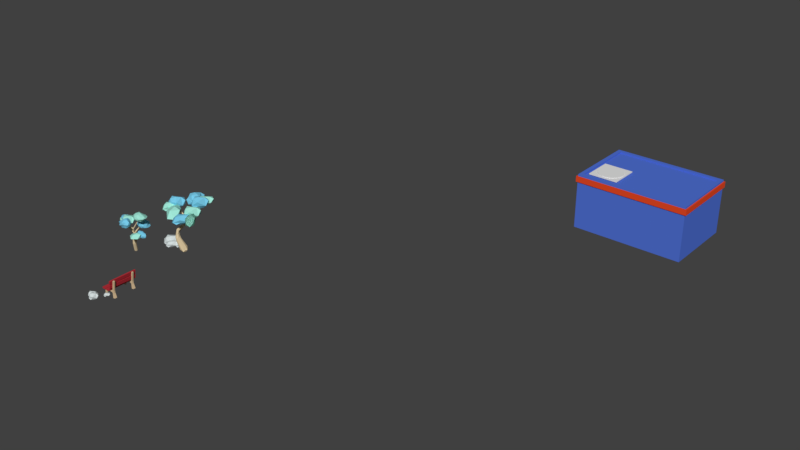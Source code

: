 # Source: Large_Rocks_copy.blend  (saved by Blender 2.79.0; exported with 4.5.12 LTS)
import bpy
from mathutils import Matrix  # noqa: F401  (used for matrix-valued properties, if any)

bpy.ops.wm.read_factory_settings(use_empty=True)
scene = bpy.context.scene
scene.name = 'Scene'

# ---- collections
col_collection_1 = bpy.data.collections.new('Collection 1'); scene.collection.children.link(col_collection_1)

# ---- materials (node trees are filled in below, after node groups)
mat_white_hosiptal = bpy.data.materials.new('White Hosiptal')
mat_white_hosiptal.alpha_threshold = 0.0
mat_white_hosiptal.use_transparent_shadow = False
mat_white_hosiptal.roughness = 0.5
mat_red_hospital = bpy.data.materials.new('Red Hospital')
mat_red_hospital.alpha_threshold = 0.0
mat_red_hospital.use_transparent_shadow = False
mat_red_hospital.diffuse_color = (0.8, 0.06707, 0.01782, 1.0)
mat_red_hospital.roughness = 0.5
mat_rocks = bpy.data.materials.new('Rocks')
mat_rocks.alpha_threshold = 0.0
mat_rocks.use_transparent_shadow = False
mat_rocks.diffuse_color = (0.6709, 0.7356, 0.7356, 1.0)
mat_rocks.specular_color = (0.1065, 0.1065, 0.1065)
mat_rocks.roughness = 0.5
mat_wood_of_bench = bpy.data.materials.new('Wood of Bench')
mat_wood_of_bench.alpha_threshold = 0.0
mat_wood_of_bench.use_transparent_shadow = False
mat_wood_of_bench.diffuse_color = (0.6982, 0.5182, 0.3106, 1.0)
mat_wood_of_bench.specular_color = (0.0, 0.0, 0.0)
mat_wood_of_bench.roughness = 0.5
mat_red_bench = bpy.data.materials.new('Red Bench')
mat_red_bench.alpha_threshold = 0.0
mat_red_bench.use_transparent_shadow = False
mat_red_bench.diffuse_color = (0.4575, 0.02922, 0.04076, 1.0)
mat_red_bench.roughness = 0.5
mat_light_blue = bpy.data.materials.new('Light Blue')
mat_light_blue.alpha_threshold = 0.0
mat_light_blue.use_transparent_shadow = False
mat_light_blue.diffuse_color = (0.3575, 0.8, 0.6779, 1.0)
mat_light_blue.specular_color = (0.09849, 0.09849, 0.09849)
mat_light_blue.roughness = 0.5
mat_light_blue.specular_intensity = 0.4906
mat_dark_blue = bpy.data.materials.new('Dark Blue')
mat_dark_blue.alpha_threshold = 0.0
mat_dark_blue.use_transparent_shadow = False
mat_dark_blue.diffuse_color = (0.1843, 0.5861, 0.8, 1.0)
mat_dark_blue.specular_color = (0.08713, 0.08713, 0.08713)
mat_dark_blue.roughness = 0.5
mat_material = bpy.data.materials.new('Material')
mat_material.alpha_threshold = 0.0
mat_material.use_transparent_shadow = False
mat_material.diffuse_color = (0.8, 0.6375, 0.3894, 1.0)
mat_material.specular_color = (0.2202, 0.2202, 0.2202)
mat_material.roughness = 0.5
mat_material.line_color = (0.0, 0.0, 0.0, 1.0)

# ---- material node trees
mat_white_hosiptal.use_nodes = True; mat_white_hosiptal.node_tree.nodes.clear()
_N = mat_white_hosiptal.node_tree.nodes; _L = mat_white_hosiptal.node_tree.links
n0 = _N.new('ShaderNodeOutputMaterial'); n0.name = 'Material Output'; n0.location = (300, 300)
n1 = _N.new('ShaderNodeBsdfDiffuse'); n1.name = 'Diffuse BSDF'; n1.location = (10, 300)
n1.inputs[0].default_value = (0.08076, 0.1661, 0.6619, 1.0)
_L.new(n1.outputs[0], n0.inputs[0])
n0.is_active_output = True

# ---- world
world_world = bpy.data.worlds.new('World'); scene.world = world_world
world_world.color = (0.05088, 0.05088, 0.05088)
world_world.use_sun_shadow = False
world_world.sun_shadow_jitter_overblur = 0.0
world_world.cycles.sampling_method = 'MANUAL'

# ---- meshes
me_plane_001 = bpy.data.meshes.new('Plane.001')
me_plane_001.from_pydata([(-1.07, -1.539, -2.074), (3.163, -1.539, -2.074), (-1.07, 2.761, -2.074), (3.163, 2.761, -2.074), (-1.07, 2.761, -2.212), (-1.07, -1.539, -2.212), (3.163, -1.539, -2.212), (3.163, 2.761, -2.212), (1.108, 0.5561, -2.005), (1.108, 0.5561, -2.142), (1.108, -1.279, -2.005), (1.108, -1.279, -2.142), (0.75, -1.244, -2.005), (0.75, -1.244, -2.142), (0.4058, -1.139, -2.005), (0.4058, -1.139, -2.142), (0.08855, -0.9697, -2.005), (0.08855, -0.9697, -2.142), (-0.1895, -0.7415, -2.005), (-0.1895, -0.7415, -2.142), (-0.4177, -0.4634, -2.005), (-0.4177, -0.4634, -2.142), (-0.5873, -0.1461, -2.005), (-0.5873, -0.1461, -2.142), (-0.6917, 0.1981, -2.005), (-0.6917, 0.1981, -2.142), (-0.727, 0.5561, -2.005), (-0.727, 0.5561, -2.142), (-0.6917, 0.9141, -2.005), (-0.6917, 0.9141, -2.142), (-0.5873, 1.258, -2.005), (-0.5873, 1.258, -2.142), (-0.4177, 1.576, -2.005), (-0.4177, 1.576, -2.142), (-0.1895, 1.854, -2.005), (-0.1895, 1.854, -2.142), (0.08855, 2.082, -2.005), (0.08855, 2.082, -2.142), (0.4058, 2.251, -2.005), (0.4058, 2.251, -2.142), (0.75, 2.356, -2.005), (0.75, 2.356, -2.142), (1.108, 2.391, -2.005), (1.108, 2.391, -2.142), (1.466, 2.356, -2.005), (1.466, 2.356, -2.142), (1.81, 2.251, -2.005), (1.81, 2.251, -2.142), (2.128, 2.082, -2.005), (2.128, 2.082, -2.142), (2.406, 1.854, -2.005), (2.406, 1.854, -2.142), (2.634, 1.576, -2.005), (2.634, 1.576, -2.142), (2.803, 1.258, -2.005), (2.803, 1.258, -2.142), (2.908, 0.9141, -2.005), (2.908, 0.9141, -2.142), (2.943, 0.5561, -2.005), (2.943, 0.5561, -2.142), (2.908, 0.1981, -2.005), (2.908, 0.1981, -2.142), (2.803, -0.1461, -2.005), (2.803, -0.1461, -2.142), (2.634, -0.4634, -2.005), (2.634, -0.4634, -2.142), (2.406, -0.7415, -2.005), (2.406, -0.7415, -2.142), (2.128, -0.9697, -2.005), (2.128, -0.9697, -2.142), (1.81, -1.139, -2.005), (1.81, -1.139, -2.142), (1.466, -1.244, -2.005), (1.466, -1.244, -2.142)], [], [(0, 2, 3, 1), (5, 6, 7, 4), (3, 2, 4, 7), (0, 1, 6, 5), (1, 3, 7, 6), (2, 0, 5, 4), (8, 10, 12), (9, 13, 11), (10, 11, 13, 12), (8, 12, 14), (9, 15, 13), (12, 13, 15, 14), (8, 14, 16), (9, 17, 15), (14, 15, 17, 16), (8, 16, 18), (9, 19, 17), (16, 17, 19, 18), (8, 18, 20), (9, 21, 19), (18, 19, 21, 20), (8, 20, 22), (9, 23, 21), (20, 21, 23, 22), (8, 22, 24), (9, 25, 23), (22, 23, 25, 24), (8, 24, 26), (9, 27, 25), (24, 25, 27, 26), (8, 26, 28), (9, 29, 27), (26, 27, 29, 28), (8, 28, 30), (9, 31, 29), (28, 29, 31, 30), (8, 30, 32), (9, 33, 31), (30, 31, 33, 32), (8, 32, 34), (9, 35, 33), (32, 33, 35, 34), (8, 34, 36), (9, 37, 35), (34, 35, 37, 36), (8, 36, 38), (9, 39, 37), (36, 37, 39, 38), (8, 38, 40), (9, 41, 39), (38, 39, 41, 40), (8, 40, 42), (9, 43, 41), (40, 41, 43, 42), (8, 42, 44), (9, 45, 43), (42, 43, 45, 44), (8, 44, 46), (9, 47, 45), (44, 45, 47, 46), (8, 46, 48), (9, 49, 47), (46, 47, 49, 48), (8, 48, 50), (9, 51, 49), (48, 49, 51, 50), (8, 50, 52), (9, 53, 51), (50, 51, 53, 52), (8, 52, 54), (9, 55, 53), (52, 53, 55, 54), (8, 54, 56), (9, 57, 55), (54, 55, 57, 56), (8, 56, 58), (9, 59, 57), (56, 57, 59, 58), (8, 58, 60), (9, 61, 59), (58, 59, 61, 60), (8, 60, 62), (9, 63, 61), (60, 61, 63, 62), (8, 62, 64), (9, 65, 63), (62, 63, 65, 64), (8, 64, 66), (9, 67, 65), (64, 65, 67, 66), (8, 66, 68), (9, 69, 67), (66, 67, 69, 68), (8, 68, 70), (9, 71, 69), (68, 69, 71, 70), (8, 70, 72), (9, 73, 71), (70, 71, 73, 72), (8, 72, 10), (9, 11, 73), (72, 73, 11, 10)])
me_plane_001.use_remesh_preserve_volume = False
me_plane_001.use_remesh_preserve_attributes = False
me_plane_001.use_mirror_vertex_groups = False
me_plane_001.update()
me_cube_014 = bpy.data.meshes.new('Cube.014')
me_cube_014.from_pydata([(12.0, 5.0, -1.0), (12.57, 5.573, 7.0), (12.0, 16.0, -1.0), (12.57, 15.43, 7.0), (28.0, 5.0, -1.0), (27.43, 5.573, 7.0), (28.0, 16.0, -1.0), (27.43, 15.43, 7.0), (12.0, 12.33, -1.0), (12.0, 8.667, -1.0), (12.57, 8.667, 7.0), (12.57, 12.33, 7.0), (28.0, 8.667, -1.0), (28.0, 12.33, -1.0), (27.43, 12.33, 7.0), (27.43, 8.667, 7.0), (12.0, 5.0, 6.2), (12.0, 16.0, 6.2), (28.0, 16.0, 6.2), (28.0, 5.0, 6.2), (28.0, 12.33, 6.2), (28.0, 8.667, 6.2), (12.0, 8.667, 6.2), (12.0, 12.33, 6.2), (12.0, 16.0, 2.24), (28.0, 16.0, 2.24), (28.0, 5.0, 2.24), (28.0, 12.33, 2.24), (28.0, 8.667, 2.24), (12.0, 8.667, 2.24), (12.0, 12.33, 2.24), (12.0, 5.0, 2.24), (14.0, 8.667, 6.2), (14.0, 12.33, 6.2), (14.0, 8.667, 2.24), (14.0, 12.33, 2.24), (11.79, 4.855, 6.734), (11.79, 16.14, 6.734), (28.21, 4.855, 6.734), (28.21, 16.14, 6.734), (11.79, 8.618, 6.734), (11.79, 12.38, 6.734), (28.21, 12.38, 6.734), (28.21, 8.618, 6.734), (11.79, 4.855, 5.913), (11.79, 16.14, 5.913), (28.21, 16.14, 5.913), (28.21, 4.855, 5.913), (28.21, 12.38, 5.913), (28.21, 8.618, 5.913), (11.79, 8.618, 5.913), (11.79, 12.38, 5.913), (9.913, 8.667, 2.804), (9.913, 12.33, 2.804), (14.0, 8.667, 2.804), (14.0, 12.33, 2.804), (9.913, 8.667, 2.277), (9.913, 12.33, 2.277), (14.0, 8.667, 2.277), (14.0, 12.33, 2.277), (12.0, 12.33, 7.0), (12.0, 16.0, 7.0), (28.0, 16.0, 7.0), (28.0, 8.667, 7.0), (28.0, 5.0, 7.0), (12.0, 5.0, 7.0), (12.0, 8.667, 7.0), (28.0, 12.33, 7.0), (12.57, 12.33, 6.773), (27.43, 12.33, 6.773), (12.57, 8.667, 6.773), (27.43, 8.667, 6.773), (12.57, 15.43, 6.773), (27.43, 15.43, 6.773), (27.43, 5.573, 6.773), (12.57, 5.573, 6.773), (15.73, 7.99, 8.741)], [], [(23, 60, 61, 17), (17, 61, 62, 18), (21, 63, 64, 19), (19, 64, 65, 16), (9, 12, 4, 0), (3, 11, 68, 72), (5, 15, 71, 74), (10, 1, 75, 70), (2, 6, 13, 8), (8, 13, 12, 9), (18, 62, 67, 20), (20, 67, 63, 21), (16, 65, 66, 22), (22, 66, 60, 23), (29, 22, 32, 34), (31, 16, 22, 29), (27, 20, 21, 28), (25, 18, 20, 27), (26, 19, 16, 31), (28, 21, 19, 26), (24, 17, 18, 25), (30, 23, 17, 24), (8, 30, 24, 2), (2, 24, 25, 6), (12, 28, 26, 4), (4, 26, 31, 0), (6, 25, 27, 13), (13, 27, 28, 12), (0, 31, 29, 9), (9, 29, 30, 8), (34, 32, 33, 35), (22, 23, 33, 32), (23, 30, 35, 33), (30, 29, 34, 35), (51, 41, 37, 45), (45, 37, 39, 46), (49, 43, 38, 47), (47, 38, 36, 44), (43, 40, 36, 38), (39, 37, 41, 42), (42, 41, 40, 43), (46, 39, 42, 48), (48, 42, 43, 49), (44, 36, 40, 50), (50, 40, 41, 51), (53, 55, 54, 52), (57, 56, 58, 59), (55, 53, 57, 59), (54, 55, 59, 58), (52, 54, 58, 56), (53, 52, 56, 57), (11, 3, 61, 60), (3, 7, 62, 61), (15, 5, 64, 63), (5, 1, 65, 64), (1, 10, 66, 65), (10, 11, 60, 66), (7, 14, 67, 62), (14, 15, 63, 67), (71, 70, 75, 74), (73, 72, 68, 69), (69, 68, 70, 71), (15, 14, 69, 71), (11, 10, 70, 68), (1, 5, 74, 75), (7, 3, 72, 73), (14, 7, 73, 69)])
me_cube_014.polygons.foreach_set('material_index', [0, 0, 0, 0, 0, 0, 0, 0, 0, 0, 0, 0, 0, 0, 0, 0, 0, 0, 0, 0, 0, 0, 0, 0, 0, 0, 0, 0, 0, 0, 0, 0, 0, 0, 1, 1, 1, 1, 1, 1, 1, 1, 1, 1, 1, 1, 0, 1, 0, 1, 1, 0, 0, 0, 0, 0, 0, 0, 0, 0, 0, 0, 0, 0, 0, 0, 0])
me_cube_014.materials.append(mat_white_hosiptal)
me_cube_014.materials.append(mat_red_hospital)
me_cube_014.use_remesh_preserve_volume = False
me_cube_014.use_remesh_preserve_attributes = False
me_cube_014.use_mirror_vertex_groups = False
me_cube_014.update()
me_icosphere_025 = bpy.data.meshes.new('Icosphere.025')
me_icosphere_025.from_pydata([(0.7236, -0.5257, -0.4472), (-0.2715, 0.8376, -0.4153), (0.7468, 0.536, -0.3701), (0.4354, 0.8905, 0.2778), (0.8949, -0.0006702, 0.4493), (-0.08707, -0.2737, -0.9945), (0.4253, -0.309, -0.8507), (-0.00668, -0.8635, -0.5672), (0.4234, 0.308, -0.8477), (-0.5257, 0.0, -0.8507), (-0.1625, 0.5, -0.8507), (-0.6882, 0.5, -0.5257), (0.2602, 0.8004, -0.5202), (0.7096, -0.2209, -0.2323), (0.5354, -0.7606, -0.003871), (-0.664, -0.5393, -0.457), (-0.5376, -0.7527, -0.01064), (-0.7987, 0.1668, 0.1303), (0.7186, -0.4011, 0.5342), (-0.4041, -0.5848, 0.3107), (-0.5604, 0.781, 0.098), (0.1625, -0.5, 0.8507), (0.2324, 0.06313, 1.026), (-0.4198, -0.3068, 0.8498), (0.2001, 0.5598, 0.7329)], [], [(0, 6, 13), (5, 9, 10), (5, 10, 8), (1, 11, 20), (2, 12, 3), (0, 13, 14), (7, 14, 16), (14, 18, 21), (3, 20, 24), (4, 24, 22), (24, 23, 22), (24, 20, 23), (20, 17, 23), (17, 19, 23), (23, 21, 22), (23, 19, 21), (19, 14, 21), (21, 18, 22), (18, 4, 22), (2, 24, 4), (2, 3, 24), (1, 20, 3), (15, 19, 17), (16, 14, 19), (14, 13, 18), (13, 4, 18), (3, 12, 1), (20, 11, 17), (11, 15, 17), (15, 16, 19), (15, 7, 16), (7, 0, 14), (13, 2, 4), (8, 12, 2), (8, 10, 12), (10, 1, 12), (10, 11, 1), (10, 9, 11), (9, 15, 11), (9, 5, 15), (5, 7, 15), (13, 8, 2), (13, 6, 8), (6, 5, 8), (5, 6, 7), (6, 0, 7)])
me_icosphere_025.materials.append(mat_rocks)
me_icosphere_025.use_remesh_preserve_volume = False
me_icosphere_025.use_remesh_preserve_attributes = False
me_icosphere_025.use_mirror_vertex_groups = False
me_icosphere_025.update()
me_icosphere_024 = bpy.data.meshes.new('Icosphere.024')
me_icosphere_024.from_pydata([(0.7236, -0.5257, -0.4472), (-0.2715, 0.8376, -0.4153), (0.7468, 0.536, -0.3701), (0.4354, 0.8905, 0.2778), (0.8949, -0.0006702, 0.4493), (-0.08707, -0.2737, -0.9945), (0.4253, -0.309, -0.8507), (-0.00668, -0.8635, -0.5672), (0.4234, 0.308, -0.8477), (-0.5257, 0.0, -0.8507), (-0.1625, 0.5, -0.8507), (-0.6882, 0.5, -0.5257), (0.2602, 0.8004, -0.5202), (0.7096, -0.2209, -0.2323), (0.5354, -0.7606, -0.003871), (-0.664, -0.5393, -0.457), (-0.5376, -0.7527, -0.01064), (-0.7987, 0.1668, 0.1303), (0.7186, -0.4011, 0.5342), (-0.4041, -0.5848, 0.3107), (-0.5604, 0.781, 0.098), (0.1625, -0.5, 0.8507), (0.2324, 0.06313, 1.026), (-0.4198, -0.3068, 0.8498), (0.2001, 0.5598, 0.7329)], [], [(0, 6, 13), (5, 9, 10), (5, 10, 8), (1, 11, 20), (2, 12, 3), (0, 13, 14), (7, 14, 16), (14, 18, 21), (3, 20, 24), (4, 24, 22), (24, 23, 22), (24, 20, 23), (20, 17, 23), (17, 19, 23), (23, 21, 22), (23, 19, 21), (19, 14, 21), (21, 18, 22), (18, 4, 22), (2, 24, 4), (2, 3, 24), (1, 20, 3), (15, 19, 17), (16, 14, 19), (14, 13, 18), (13, 4, 18), (3, 12, 1), (20, 11, 17), (11, 15, 17), (15, 16, 19), (15, 7, 16), (7, 0, 14), (13, 2, 4), (8, 12, 2), (8, 10, 12), (10, 1, 12), (10, 11, 1), (10, 9, 11), (9, 15, 11), (9, 5, 15), (5, 7, 15), (13, 8, 2), (13, 6, 8), (6, 5, 8), (5, 6, 7), (6, 0, 7)])
me_icosphere_024.materials.append(mat_rocks)
me_icosphere_024.use_remesh_preserve_volume = False
me_icosphere_024.use_remesh_preserve_attributes = False
me_icosphere_024.use_mirror_vertex_groups = False
me_icosphere_024.update()
me_icosphere_023 = bpy.data.meshes.new('Icosphere.023')
me_icosphere_023.from_pydata([(0.7236, -0.5257, -0.4472), (-0.2715, 0.8376, -0.4153), (0.7468, 0.536, -0.3701), (0.4354, 0.8905, 0.2778), (0.8949, -0.0006702, 0.4493), (-0.08707, -0.2737, -0.9945), (0.4253, -0.309, -0.8507), (-0.00668, -0.8635, -0.5672), (0.4234, 0.308, -0.8477), (-0.5257, 0.0, -0.8507), (-0.1625, 0.5, -0.8507), (-0.6882, 0.5, -0.5257), (0.2602, 0.8004, -0.5202), (0.7096, -0.2209, -0.2323), (0.5354, -0.7606, -0.003871), (-0.664, -0.5393, -0.457), (-0.5376, -0.7527, -0.01064), (-0.7987, 0.1668, 0.1303), (0.7186, -0.4011, 0.5342), (-0.4041, -0.5848, 0.3107), (-0.5604, 0.781, 0.098), (0.1625, -0.5, 0.8507), (0.2324, 0.06313, 1.026), (-0.4198, -0.3068, 0.8498), (0.2001, 0.5598, 0.7329)], [], [(0, 6, 13), (5, 9, 10), (5, 10, 8), (1, 11, 20), (2, 12, 3), (0, 13, 14), (7, 14, 16), (14, 18, 21), (3, 20, 24), (4, 24, 22), (24, 23, 22), (24, 20, 23), (20, 17, 23), (17, 19, 23), (23, 21, 22), (23, 19, 21), (19, 14, 21), (21, 18, 22), (18, 4, 22), (2, 24, 4), (2, 3, 24), (1, 20, 3), (15, 19, 17), (16, 14, 19), (14, 13, 18), (13, 4, 18), (3, 12, 1), (20, 11, 17), (11, 15, 17), (15, 16, 19), (15, 7, 16), (7, 0, 14), (13, 2, 4), (8, 12, 2), (8, 10, 12), (10, 1, 12), (10, 11, 1), (10, 9, 11), (9, 15, 11), (9, 5, 15), (5, 7, 15), (13, 8, 2), (13, 6, 8), (6, 5, 8), (5, 6, 7), (6, 0, 7)])
me_icosphere_023.materials.append(mat_rocks)
me_icosphere_023.use_remesh_preserve_volume = False
me_icosphere_023.use_remesh_preserve_attributes = False
me_icosphere_023.use_mirror_vertex_groups = False
me_icosphere_023.update()
me_cube_012 = bpy.data.meshes.new('Cube.012')
me_cube_012.from_pydata([(-1.341, -0.8952, -0.1014), (-1.341, -1.105, -0.1014), (-1.55, -1.105, -0.08217), (-1.55, -0.8952, -0.08217), (-1.295, -0.8952, 0.721), (-1.295, -1.105, 0.721), (-1.433, -1.105, 0.8789), (-1.433, -0.8952, 0.8789), (0.4807, -0.8952, 2.327), (0.4807, -1.105, 2.327), (0.2744, -1.105, 2.365), (0.2744, -0.8952, 2.365), (0.05814, -0.8299, -0.1204), (0.05814, -1.17, -0.1204), (0.3936, -1.17, -0.06314), (0.3936, -0.8299, -0.06314), (-1.276, -0.8952, 0.612), (-1.276, -1.105, 0.612), (-1.485, -1.105, 0.6312), (-1.485, -0.8952, 0.6312), (-1.292, -0.8952, 0.4337), (-1.292, -1.105, 0.4337), (-1.501, -1.105, 0.4529), (-1.501, -0.8952, 0.4529), (-1.309, -0.8952, 0.2553), (-1.309, -1.105, 0.2553), (-1.517, -1.105, 0.2745), (-1.517, -0.8952, 0.2745), (-1.325, -0.8952, 0.07697), (-1.325, -1.105, 0.07697), (-1.534, -1.105, 0.09618), (-1.534, -0.8952, 0.09618), (-0.1271, -0.8952, 0.6418), (-0.1271, -1.105, 0.6418), (-0.1181, -1.105, 0.8513), (-0.1181, -0.8952, 0.8513), (-0.334, -0.8952, 0.6507), (-0.334, -1.105, 0.6507), (-0.325, -1.105, 0.8602), (-0.325, -0.8952, 0.8602), (-0.5408, -0.8952, 0.6596), (-0.5408, -1.105, 0.6596), (-0.5318, -1.105, 0.8691), (-0.5318, -0.8952, 0.8691), (-0.7477, -0.8952, 0.6685), (-0.7477, -1.105, 0.6685), (-0.7387, -1.105, 0.878), (-0.7387, -0.8952, 0.878), (-0.9546, -0.8952, 0.6774), (-0.9546, -1.105, 0.6774), (-0.9455, -1.105, 0.8869), (-0.9455, -0.8952, 0.8869), (-1.161, -0.8952, 0.6863), (-1.161, -1.105, 0.6863), (-1.152, -1.105, 0.8958), (-1.152, -0.8952, 0.8958), (0.2241, -0.8952, 0.9198), (0.2241, -1.105, 0.9198), (0.01777, -1.105, 0.9574), (0.01777, -0.8952, 0.9574), (0.2607, -0.8952, 1.121), (0.2607, -1.105, 1.121), (0.05443, -1.105, 1.158), (0.05443, -0.8952, 1.158), (0.2974, -0.8952, 1.322), (0.2974, -1.105, 1.322), (0.0911, -1.105, 1.359), (0.0911, -0.8952, 1.359), (0.3341, -0.8952, 1.523), (0.3341, -1.105, 1.523), (0.1278, -1.105, 1.56), (0.1278, -0.8952, 1.56), (0.3707, -0.8952, 1.724), (0.3707, -1.105, 1.724), (0.1644, -1.105, 1.762), (0.1644, -0.8952, 1.762), (0.4074, -0.8952, 1.925), (0.4074, -1.105, 1.925), (0.2011, -1.105, 1.963), (0.2011, -0.8952, 1.963), (0.444, -0.8952, 2.126), (0.444, -1.105, 2.126), (0.2378, -1.105, 2.164), (0.2378, -0.8952, 2.164), (0.03294, -0.8512, 0.1537), (0.03294, -1.149, 0.1537), (0.3264, -1.149, 0.2038), (0.3264, -0.8512, 0.2038), (0.01402, -0.8671, 0.3595), (0.01402, -1.133, 0.3595), (0.2759, -1.133, 0.4043), (0.2759, -0.8671, 0.4043), (-0.00308, -0.8816, 0.5456), (-0.00308, -1.118, 0.5456), (0.2303, -1.118, 0.5855), (0.2303, -0.8816, 0.5855)], [], [(16, 17, 21, 20), (7, 4, 16, 19), (6, 7, 19, 18), (5, 6, 18, 17), (58, 34, 93), (34, 33, 93), (92, 59, 95), (59, 56, 95), (93, 33, 32, 92), (56, 57, 94, 95), (4, 5, 17, 16), (15, 14, 13, 12), (57, 58, 94), (58, 93, 94), (32, 35, 92), (35, 59, 92), (11, 10, 9, 8), (0, 1, 2, 3), (35, 34, 59), (34, 58, 59), (17, 18, 22, 21), (18, 19, 23, 22), (19, 16, 20, 23), (20, 21, 25, 24), (21, 22, 26, 25), (22, 23, 27, 26), (23, 20, 24, 27), (24, 25, 29, 28), (25, 26, 30, 29), (26, 27, 31, 30), (27, 24, 28, 31), (28, 29, 1, 0), (29, 30, 2, 1), (30, 31, 3, 2), (31, 28, 0, 3), (32, 33, 37, 36), (33, 34, 38, 37), (34, 35, 39, 38), (35, 32, 36, 39), (36, 37, 41, 40), (37, 38, 42, 41), (38, 39, 43, 42), (39, 36, 40, 43), (40, 41, 45, 44), (41, 42, 46, 45), (42, 43, 47, 46), (43, 40, 44, 47), (44, 45, 49, 48), (45, 46, 50, 49), (46, 47, 51, 50), (47, 44, 48, 51), (48, 49, 53, 52), (49, 50, 54, 53), (50, 51, 55, 54), (51, 48, 52, 55), (52, 53, 5, 4), (53, 54, 6, 5), (54, 55, 7, 6), (55, 52, 4, 7), (60, 61, 57, 56), (61, 62, 58, 57), (62, 63, 59, 58), (63, 60, 56, 59), (64, 65, 61, 60), (65, 66, 62, 61), (66, 67, 63, 62), (67, 64, 60, 63), (68, 69, 65, 64), (69, 70, 66, 65), (70, 71, 67, 66), (71, 68, 64, 67), (72, 73, 69, 68), (73, 74, 70, 69), (74, 75, 71, 70), (75, 72, 68, 71), (76, 77, 73, 72), (77, 78, 74, 73), (78, 79, 75, 74), (79, 76, 72, 75), (80, 81, 77, 76), (81, 82, 78, 77), (82, 83, 79, 78), (83, 80, 76, 79), (8, 9, 81, 80), (9, 10, 82, 81), (10, 11, 83, 82), (11, 8, 80, 83), (12, 13, 85, 84), (13, 14, 86, 85), (14, 15, 87, 86), (15, 12, 84, 87), (84, 85, 89, 88), (85, 86, 90, 89), (86, 87, 91, 90), (87, 84, 88, 91), (88, 89, 93, 92), (89, 90, 94, 93), (90, 91, 95, 94), (91, 88, 92, 95)])
me_cube_012.materials.append(mat_wood_of_bench)
me_cube_012.use_remesh_preserve_volume = False
me_cube_012.use_remesh_preserve_attributes = False
me_cube_012.use_mirror_vertex_groups = False
me_cube_012.update()
me_cube_011 = bpy.data.meshes.new('Cube.011')
me_cube_011.from_pydata([(-1.341, -0.8952, -0.1014), (-1.341, -1.105, -0.1014), (-1.55, -1.105, -0.08217), (-1.55, -0.8952, -0.08217), (-1.295, -0.8952, 0.721), (-1.295, -1.105, 0.721), (-1.433, -1.105, 0.8789), (-1.433, -0.8952, 0.8789), (0.4807, -0.8952, 2.327), (0.4807, -1.105, 2.327), (0.2744, -1.105, 2.365), (0.2744, -0.8952, 2.365), (0.05814, -0.8299, -0.1204), (0.05814, -1.17, -0.1204), (0.3936, -1.17, -0.06314), (0.3936, -0.8299, -0.06314), (-1.276, -0.8952, 0.612), (-1.276, -1.105, 0.612), (-1.485, -1.105, 0.6312), (-1.485, -0.8952, 0.6312), (-1.292, -0.8952, 0.4337), (-1.292, -1.105, 0.4337), (-1.501, -1.105, 0.4529), (-1.501, -0.8952, 0.4529), (-1.309, -0.8952, 0.2553), (-1.309, -1.105, 0.2553), (-1.517, -1.105, 0.2745), (-1.517, -0.8952, 0.2745), (-1.325, -0.8952, 0.07697), (-1.325, -1.105, 0.07697), (-1.534, -1.105, 0.09618), (-1.534, -0.8952, 0.09618), (-0.1271, -0.8952, 0.6418), (-0.1271, -1.105, 0.6418), (-0.1181, -1.105, 0.8513), (-0.1181, -0.8952, 0.8513), (-0.334, -0.8952, 0.6507), (-0.334, -1.105, 0.6507), (-0.325, -1.105, 0.8602), (-0.325, -0.8952, 0.8602), (-0.5408, -0.8952, 0.6596), (-0.5408, -1.105, 0.6596), (-0.5318, -1.105, 0.8691), (-0.5318, -0.8952, 0.8691), (-0.7477, -0.8952, 0.6685), (-0.7477, -1.105, 0.6685), (-0.7387, -1.105, 0.878), (-0.7387, -0.8952, 0.878), (-0.9546, -0.8952, 0.6774), (-0.9546, -1.105, 0.6774), (-0.9455, -1.105, 0.8869), (-0.9455, -0.8952, 0.8869), (-1.161, -0.8952, 0.6863), (-1.161, -1.105, 0.6863), (-1.152, -1.105, 0.8958), (-1.152, -0.8952, 0.8958), (0.2241, -0.8952, 0.9198), (0.2241, -1.105, 0.9198), (0.01777, -1.105, 0.9574), (0.01777, -0.8952, 0.9574), (0.2607, -0.8952, 1.121), (0.2607, -1.105, 1.121), (0.05443, -1.105, 1.158), (0.05443, -0.8952, 1.158), (0.2974, -0.8952, 1.322), (0.2974, -1.105, 1.322), (0.0911, -1.105, 1.359), (0.0911, -0.8952, 1.359), (0.3341, -0.8952, 1.523), (0.3341, -1.105, 1.523), (0.1278, -1.105, 1.56), (0.1278, -0.8952, 1.56), (0.3707, -0.8952, 1.724), (0.3707, -1.105, 1.724), (0.1644, -1.105, 1.762), (0.1644, -0.8952, 1.762), (0.4074, -0.8952, 1.925), (0.4074, -1.105, 1.925), (0.2011, -1.105, 1.963), (0.2011, -0.8952, 1.963), (0.444, -0.8952, 2.126), (0.444, -1.105, 2.126), (0.2378, -1.105, 2.164), (0.2378, -0.8952, 2.164), (0.03294, -0.8512, 0.1537), (0.03294, -1.149, 0.1537), (0.3264, -1.149, 0.2038), (0.3264, -0.8512, 0.2038), (0.01402, -0.8671, 0.3595), (0.01402, -1.133, 0.3595), (0.2759, -1.133, 0.4043), (0.2759, -0.8671, 0.4043), (-0.00308, -0.8816, 0.5456), (-0.00308, -1.118, 0.5456), (0.2303, -1.118, 0.5855), (0.2303, -0.8816, 0.5855)], [], [(34, 58, 59), (16, 17, 21, 20), (7, 4, 16, 19), (6, 7, 19, 18), (5, 6, 18, 17), (58, 34, 93), (34, 33, 93), (92, 59, 95), (59, 56, 95), (93, 33, 32, 92), (56, 57, 94, 95), (4, 5, 17, 16), (15, 14, 13, 12), (57, 58, 94), (58, 93, 94), (32, 35, 92), (35, 59, 92), (11, 10, 9, 8), (0, 1, 2, 3), (35, 34, 59), (17, 18, 22, 21), (18, 19, 23, 22), (19, 16, 20, 23), (20, 21, 25, 24), (21, 22, 26, 25), (22, 23, 27, 26), (23, 20, 24, 27), (24, 25, 29, 28), (25, 26, 30, 29), (26, 27, 31, 30), (27, 24, 28, 31), (28, 29, 1, 0), (29, 30, 2, 1), (30, 31, 3, 2), (31, 28, 0, 3), (32, 33, 37, 36), (33, 34, 38, 37), (34, 35, 39, 38), (35, 32, 36, 39), (36, 37, 41, 40), (37, 38, 42, 41), (38, 39, 43, 42), (39, 36, 40, 43), (40, 41, 45, 44), (41, 42, 46, 45), (42, 43, 47, 46), (43, 40, 44, 47), (44, 45, 49, 48), (45, 46, 50, 49), (46, 47, 51, 50), (47, 44, 48, 51), (48, 49, 53, 52), (49, 50, 54, 53), (50, 51, 55, 54), (51, 48, 52, 55), (52, 53, 5, 4), (53, 54, 6, 5), (54, 55, 7, 6), (55, 52, 4, 7), (60, 61, 57, 56), (61, 62, 58, 57), (62, 63, 59, 58), (63, 60, 56, 59), (64, 65, 61, 60), (65, 66, 62, 61), (66, 67, 63, 62), (67, 64, 60, 63), (68, 69, 65, 64), (69, 70, 66, 65), (70, 71, 67, 66), (71, 68, 64, 67), (72, 73, 69, 68), (73, 74, 70, 69), (74, 75, 71, 70), (75, 72, 68, 71), (76, 77, 73, 72), (77, 78, 74, 73), (78, 79, 75, 74), (79, 76, 72, 75), (80, 81, 77, 76), (81, 82, 78, 77), (82, 83, 79, 78), (83, 80, 76, 79), (8, 9, 81, 80), (9, 10, 82, 81), (10, 11, 83, 82), (11, 8, 80, 83), (12, 13, 85, 84), (13, 14, 86, 85), (14, 15, 87, 86), (15, 12, 84, 87), (84, 85, 89, 88), (85, 86, 90, 89), (86, 87, 91, 90), (87, 84, 88, 91), (88, 89, 93, 92), (89, 90, 94, 93), (90, 91, 95, 94), (91, 88, 92, 95)])
me_cube_011.materials.append(mat_wood_of_bench)
me_cube_011.use_remesh_preserve_volume = False
me_cube_011.use_remesh_preserve_attributes = False
me_cube_011.use_mirror_vertex_groups = False
me_cube_011.update()
me_cube_010 = bpy.data.meshes.new('Cube.010')
me_cube_010.from_pydata([(2.856, -4.247, -0.2498), (2.856, -4.247, 0.3104), (2.871, -0.312, -0.2247), (2.871, -0.312, 0.2853), (3.053, -4.247, -0.2498), (3.053, -4.247, 0.3104), (3.039, -0.312, -0.2247), (3.039, -0.312, 0.2853), (2.871, -0.312, 0.2853)], [(3, 8)], [(0, 1, 3, 2), (2, 3, 7, 6), (6, 7, 5, 4), (4, 5, 1, 0), (2, 6, 4, 0), (7, 3, 1, 5)])
me_cube_010.materials.append(mat_red_bench)
me_cube_010.use_remesh_preserve_volume = False
me_cube_010.use_remesh_preserve_attributes = False
me_cube_010.use_mirror_vertex_groups = False
me_cube_010.update()
me_cube_009 = bpy.data.meshes.new('Cube.009')
me_cube_009.from_pydata([(2.871, -4.247, -0.2247), (2.871, -4.247, 0.2853), (2.871, -0.312, -0.2247), (2.871, -0.312, 0.2853), (3.039, -4.247, -0.2247), (3.039, -4.247, 0.2853), (3.039, -0.312, -0.2247), (3.039, -0.312, 0.2853)], [], [(0, 1, 3, 2), (2, 3, 7, 6), (6, 7, 5, 4), (4, 5, 1, 0), (2, 6, 4, 0), (7, 3, 1, 5)])
me_cube_009.materials.append(mat_red_bench)
me_cube_009.use_remesh_preserve_volume = False
me_cube_009.use_remesh_preserve_attributes = False
me_cube_009.use_mirror_vertex_groups = False
me_cube_009.update()
me_cube_006 = bpy.data.meshes.new('Cube.006')
me_cube_006.from_pydata([(2.871, -4.247, -0.2247), (2.871, -4.247, 0.2853), (2.85, -0.312, -0.2568), (2.85, -0.312, 0.3174), (3.039, -4.247, -0.2247), (3.039, -4.247, 0.2853), (3.059, -0.312, -0.2568), (3.059, -0.312, 0.3174)], [], [(0, 1, 3, 2), (2, 3, 7, 6), (6, 7, 5, 4), (4, 5, 1, 0), (2, 6, 4, 0), (7, 3, 1, 5)])
me_cube_006.materials.append(mat_red_bench)
me_cube_006.use_remesh_preserve_volume = False
me_cube_006.use_remesh_preserve_attributes = False
me_cube_006.use_mirror_vertex_groups = False
me_cube_006.update()
me_cube_004 = bpy.data.meshes.new('Cube.004')
me_cube_004.from_pydata([(2.871, -4.247, -0.2247), (2.871, -4.247, 0.2853), (2.871, -0.312, -0.2247), (2.871, -0.312, 0.2853), (3.039, -4.247, -0.2247), (3.039, -4.247, 0.2853), (3.039, -0.312, -0.2247), (3.039, -0.312, 0.2853)], [], [(0, 1, 3, 2), (2, 3, 7, 6), (6, 7, 5, 4), (4, 5, 1, 0), (2, 6, 4, 0), (7, 3, 1, 5)])
me_cube_004.materials.append(mat_red_bench)
me_cube_004.use_remesh_preserve_volume = False
me_cube_004.use_remesh_preserve_attributes = False
me_cube_004.use_mirror_vertex_groups = False
me_cube_004.update()
me_icosphere_022 = bpy.data.meshes.new('Icosphere.022')
me_icosphere_022.from_pydata([(0.7236, -0.5257, -0.4472), (-0.2715, 0.8376, -0.4153), (0.7468, 0.536, -0.3701), (0.4354, 0.8905, 0.2778), (0.8949, -0.0006702, 0.4493), (-0.08707, -0.2737, -0.9945), (0.4253, -0.309, -0.8507), (-0.00668, -0.8635, -0.5672), (0.4234, 0.308, -0.8477), (-0.5257, 0.0, -0.8507), (-0.1625, 0.5, -0.8507), (-0.6882, 0.5, -0.5257), (0.2602, 0.8004, -0.5202), (0.7096, -0.2209, -0.2323), (0.5354, -0.7606, -0.003871), (-0.664, -0.5393, -0.457), (-0.5376, -0.7527, -0.01064), (-0.7987, 0.1668, 0.1303), (0.7186, -0.4011, 0.5342), (-0.4041, -0.5848, 0.3107), (-0.5604, 0.781, 0.098), (0.1625, -0.5, 0.8507), (0.2324, 0.06313, 1.026), (-0.4198, -0.3068, 0.8498), (0.2001, 0.5598, 0.7329)], [], [(0, 6, 13), (5, 9, 10), (5, 10, 8), (1, 11, 20), (2, 12, 3), (0, 13, 14), (7, 14, 16), (14, 18, 21), (3, 20, 24), (4, 24, 22), (24, 23, 22), (24, 20, 23), (20, 17, 23), (17, 19, 23), (23, 21, 22), (23, 19, 21), (19, 14, 21), (21, 18, 22), (18, 4, 22), (2, 24, 4), (2, 3, 24), (1, 20, 3), (15, 19, 17), (16, 14, 19), (14, 13, 18), (13, 4, 18), (3, 12, 1), (20, 11, 17), (11, 15, 17), (15, 16, 19), (15, 7, 16), (7, 0, 14), (13, 2, 4), (8, 12, 2), (8, 10, 12), (10, 1, 12), (10, 11, 1), (10, 9, 11), (9, 15, 11), (9, 5, 15), (5, 7, 15), (13, 8, 2), (13, 6, 8), (6, 5, 8), (5, 6, 7), (6, 0, 7)])
me_icosphere_022.materials.append(mat_rocks)
me_icosphere_022.materials.append(mat_rocks)
me_icosphere_022.use_remesh_preserve_volume = False
me_icosphere_022.use_remesh_preserve_attributes = False
me_icosphere_022.use_mirror_vertex_groups = False
me_icosphere_022.update()
me_icosphere_021 = bpy.data.meshes.new('Icosphere.021')
me_icosphere_021.from_pydata([(0.7236, -0.5257, -0.4472), (-0.2715, 0.8376, -0.4153), (0.7468, 0.536, -0.3701), (0.4354, 0.8905, 0.2778), (0.8949, -0.0006702, 0.4493), (-0.08707, -0.2737, -0.9945), (0.4253, -0.309, -0.8507), (-0.00668, -0.8635, -0.5672), (0.4234, 0.308, -0.8477), (-0.5257, 0.0, -0.8507), (-0.1625, 0.5, -0.8507), (-0.6882, 0.5, -0.5257), (0.2602, 0.8004, -0.5202), (0.7096, -0.2209, -0.2323), (0.5354, -0.7606, -0.003871), (-0.664, -0.5393, -0.457), (-0.5376, -0.7527, -0.01064), (-0.7987, 0.1668, 0.1303), (0.7186, -0.4011, 0.5342), (-0.4041, -0.5848, 0.3107), (-0.5604, 0.781, 0.098), (0.1625, -0.5, 0.8507), (0.2324, 0.06313, 1.026), (-0.4198, -0.3068, 0.8498), (0.2001, 0.5598, 0.7329)], [], [(0, 6, 13), (5, 9, 10), (5, 10, 8), (1, 11, 20), (2, 12, 3), (0, 13, 14), (7, 14, 16), (14, 18, 21), (3, 20, 24), (4, 24, 22), (24, 23, 22), (24, 20, 23), (20, 17, 23), (17, 19, 23), (23, 21, 22), (23, 19, 21), (19, 14, 21), (21, 18, 22), (18, 4, 22), (2, 24, 4), (2, 3, 24), (1, 20, 3), (15, 19, 17), (16, 14, 19), (14, 13, 18), (13, 4, 18), (3, 12, 1), (20, 11, 17), (11, 15, 17), (15, 16, 19), (15, 7, 16), (7, 0, 14), (13, 2, 4), (8, 12, 2), (8, 10, 12), (10, 1, 12), (10, 11, 1), (10, 9, 11), (9, 15, 11), (9, 5, 15), (5, 7, 15), (13, 8, 2), (13, 6, 8), (6, 5, 8), (5, 6, 7), (6, 0, 7)])
me_icosphere_021.materials.append(mat_rocks)
me_icosphere_021.use_remesh_preserve_volume = False
me_icosphere_021.use_remesh_preserve_attributes = False
me_icosphere_021.use_mirror_vertex_groups = False
me_icosphere_021.update()
me_icosphere_020 = bpy.data.meshes.new('Icosphere.020')
me_icosphere_020.from_pydata([(0.7236, -0.5257, -0.4472), (-0.2715, 0.8376, -0.4153), (0.7468, 0.536, -0.3701), (0.4354, 0.8905, 0.2778), (0.8949, -0.0006702, 0.4493), (-0.08707, -0.2737, -0.9945), (0.4253, -0.309, -0.8507), (-0.00668, -0.8635, -0.5672), (0.4234, 0.308, -0.8477), (-0.5257, 0.0, -0.8507), (-0.1625, 0.5, -0.8507), (-0.6882, 0.5, -0.5257), (0.2602, 0.8004, -0.5202), (0.7096, -0.2209, -0.2323), (0.5354, -0.7606, -0.003871), (-0.664, -0.5393, -0.457), (-0.5376, -0.7527, -0.01064), (-0.7987, 0.1668, 0.1303), (0.7186, -0.4011, 0.5342), (-0.4041, -0.5848, 0.3107), (-0.5604, 0.781, 0.098), (0.1625, -0.5, 0.8507), (0.2324, 0.06313, 1.026), (-0.4198, -0.3068, 0.8498), (0.2001, 0.5598, 0.7329)], [], [(0, 6, 13), (5, 9, 10), (5, 10, 8), (1, 11, 20), (2, 12, 3), (0, 13, 14), (7, 14, 16), (14, 18, 21), (3, 20, 24), (4, 24, 22), (24, 23, 22), (24, 20, 23), (20, 17, 23), (17, 19, 23), (23, 21, 22), (23, 19, 21), (19, 14, 21), (21, 18, 22), (18, 4, 22), (2, 24, 4), (2, 3, 24), (1, 20, 3), (15, 19, 17), (16, 14, 19), (14, 13, 18), (13, 4, 18), (3, 12, 1), (20, 11, 17), (11, 15, 17), (15, 16, 19), (15, 7, 16), (7, 0, 14), (13, 2, 4), (8, 12, 2), (8, 10, 12), (10, 1, 12), (10, 11, 1), (10, 9, 11), (9, 15, 11), (9, 5, 15), (5, 7, 15), (13, 8, 2), (13, 6, 8), (6, 5, 8), (5, 6, 7), (6, 0, 7)])
me_icosphere_020.materials.append(mat_rocks)
me_icosphere_020.use_remesh_preserve_volume = False
me_icosphere_020.use_remesh_preserve_attributes = False
me_icosphere_020.use_mirror_vertex_groups = False
me_icosphere_020.update()
me_icosphere_018 = bpy.data.meshes.new('Icosphere.018')
me_icosphere_018.from_pydata([(0.0, 0.0, -1.0), (0.7236, -0.5257, -0.4472), (-0.2752, -0.8473, -0.4457), (-0.6826, 0.002057, -0.3839), (-0.2722, 0.8378, -0.4404), (0.7236, 0.5257, -0.4472), (0.2502, -0.6764, 0.3684), (-0.5206, -0.3934, 0.3324), (-0.5247, 0.3932, 0.3085), (0.2764, 0.8506, 0.4472), (0.8949, -0.0006702, 0.4493), (0.0, 0.0, 1.0), (-0.1625, -0.5, -0.8507), (0.4253, -0.309, -0.8507), (0.2629, -0.809, -0.5257), (0.6392, 0.001382, -0.4293), (0.4234, 0.308, -0.8477), (-0.5257, 0.0, -0.8507), (-0.6882, -0.5, -0.5257), (-0.1625, 0.5, -0.8507), (-0.6882, 0.5, -0.5257), (0.2602, 0.8004, -0.5202), (0.7332, -0.2477, 0.01733), (0.7988, 0.2589, 0.0004261), (0.005102, -0.7409, -0.0326), (0.5543, -0.7613, -0.00212), (-0.6869, -0.2422, -0.01963), (-0.5376, -0.7527, -0.01064), (-0.5878, 0.809, 0.0), (-0.7988, 0.2588, 0.000352), (0.5878, 0.809, 0.0), (0.0002457, 0.8193, 0.002057), (0.7186, -0.4011, 0.5342), (-0.2239, -0.5985, 0.4201), (-0.6764, -0.01064, 0.4124), (-0.2232, 0.6863, 0.4467), (0.5346, 0.391, 0.4316), (0.1625, -0.5, 0.8507), (0.4905, -0.03808, 0.8903), (-0.4241, -0.3073, 0.8477), (-0.2878, 0.2118, 0.6492), (0.1551, 0.462, 0.7982)], [], [(0, 13, 12), (1, 13, 15), (0, 12, 17), (0, 17, 19), (0, 19, 16), (1, 15, 22), (2, 14, 24), (3, 18, 26), (4, 20, 28), (5, 21, 30), (1, 22, 25), (2, 24, 27), (3, 26, 29), (4, 28, 31), (5, 30, 23), (6, 32, 37), (7, 33, 39), (8, 34, 40), (9, 35, 41), (10, 36, 38), (38, 41, 11), (38, 36, 41), (36, 9, 41), (41, 40, 11), (41, 35, 40), (35, 8, 40), (40, 39, 11), (40, 34, 39), (34, 7, 39), (39, 37, 11), (39, 33, 37), (33, 6, 37), (37, 38, 11), (37, 32, 38), (32, 10, 38), (23, 36, 10), (23, 30, 36), (30, 9, 36), (31, 35, 9), (31, 28, 35), (28, 8, 35), (29, 34, 8), (29, 26, 34), (26, 7, 34), (27, 33, 7), (27, 24, 33), (24, 6, 33), (25, 32, 6), (25, 22, 32), (22, 10, 32), (30, 31, 9), (30, 21, 31), (21, 4, 31), (28, 29, 8), (28, 20, 29), (20, 3, 29), (26, 27, 7), (26, 18, 27), (18, 2, 27), (24, 25, 6), (24, 14, 25), (14, 1, 25), (22, 23, 10), (22, 15, 23), (15, 5, 23), (16, 21, 5), (16, 19, 21), (19, 4, 21), (19, 20, 4), (19, 17, 20), (17, 3, 20), (17, 18, 3), (17, 12, 18), (12, 2, 18), (15, 16, 5), (15, 13, 16), (13, 0, 16), (12, 14, 2), (12, 13, 14), (13, 1, 14)])
me_icosphere_018.materials.append(mat_light_blue)
me_icosphere_018.use_remesh_preserve_volume = False
me_icosphere_018.use_remesh_preserve_attributes = False
me_icosphere_018.use_mirror_vertex_groups = False
me_icosphere_018.update()
me_icosphere_017 = bpy.data.meshes.new('Icosphere.017')
me_icosphere_017.from_pydata([(0.7236, -0.5257, -0.4472), (-0.009359, 0.8499, -0.548), (0.7468, 0.536, -0.3701), (0.4354, 0.8905, 0.2778), (0.8513, -0.1885, 0.5912), (-0.08707, -0.2737, -0.9945), (0.4253, -0.309, -0.8507), (-0.00668, -0.8635, -0.5672), (0.4234, 0.308, -0.8477), (-0.5257, 0.0, -0.8507), (-0.1625, 0.5, -0.8507), (-0.6882, 0.5, -0.5257), (0.7096, -0.2209, -0.2323), (0.5354, -0.7606, -0.003871), (-0.664, -0.5393, -0.457), (-0.4861, -0.6858, 0.06677), (-0.7987, 0.1668, 0.1303), (-0.5604, 0.781, 0.098), (0.1625, -0.5, 0.8507), (0.2324, 0.06313, 1.026), (-0.4198, -0.3068, 0.8498), (0.2001, 0.5598, 0.7329)], [], [(0, 6, 12), (5, 9, 10), (5, 10, 8), (1, 11, 17), (2, 1, 3), (0, 12, 13), (7, 13, 15), (13, 4, 18), (3, 17, 21), (4, 21, 19), (21, 20, 19), (21, 17, 20), (17, 16, 20), (16, 15, 20), (20, 18, 19), (20, 15, 18), (15, 13, 18), (18, 4, 19), (2, 21, 4), (2, 3, 21), (1, 17, 3), (14, 15, 16), (13, 12, 4), (17, 11, 16), (11, 14, 16), (14, 7, 15), (7, 0, 13), (12, 2, 4), (8, 1, 2), (8, 10, 1), (10, 11, 1), (10, 9, 11), (9, 14, 11), (9, 5, 14), (5, 7, 14), (12, 8, 2), (12, 6, 8), (6, 5, 8), (5, 6, 7), (6, 0, 7)])
me_icosphere_017.materials.append(None)
me_icosphere_017.use_remesh_preserve_volume = False
me_icosphere_017.use_remesh_preserve_attributes = False
me_icosphere_017.use_mirror_vertex_groups = False
me_icosphere_017.update()
me_icosphere_016 = bpy.data.meshes.new('Icosphere.016')
me_icosphere_016.from_pydata([(0.0, 0.0, -1.0), (0.7236, -0.5257, -0.4472), (-0.2753, -0.8461, -0.4444), (-0.8944, 0.0, -0.4472), (-0.2424, 0.7078, -0.3679), (0.7236, 0.5257, -0.4472), (0.2764, -0.8506, 0.4472), (-0.7236, -0.5257, 0.4472), (-0.6001, 0.4186, 0.351), (0.2152, 0.6757, 0.3375), (0.7283, -0.01908, 0.3542), (0.0, 0.0, 1.0), (-0.1469, -0.452, -0.7691), (0.4253, -0.309, -0.8507), (0.2314, -0.7008, -0.4494), (0.8506, 0.0, -0.5257), (0.3431, 0.2318, -0.6836), (-0.5257, 0.0, -0.8507), (-0.6882, -0.5, -0.5257), (-0.1625, 0.5, -0.8507), (-0.6882, 0.5, -0.5257), (0.2172, 0.6645, -0.4179), (0.9203, -0.3009, -0.002428), (0.9506, 0.3088, -2.191e-05), (0.0, -1.0, 0.0), (0.5878, -0.809, 0.0), (-0.9243, -0.3005, -0.0002729), (-0.5878, -0.809, 0.0), (-0.5878, 0.809, 0.0), (-0.9505, 0.3088, -3.185e-05), (0.5878, 0.809, 0.0), (0.0, 1.0, 0.0), (0.6882, -0.5, 0.5257), (-0.2629, -0.809, 0.5257), (-0.8367, -0.0004224, 0.5153), (-0.2084, 0.6389, 0.4062), (0.5328, 0.394, 0.4057), (0.1625, -0.5, 0.8507), (0.3792, -0.02084, 0.6646), (-0.3441, -0.2575, 0.6904), (-0.3748, 0.2743, 0.757), (0.1625, 0.5, 0.8506)], [], [(0, 13, 12), (1, 13, 15), (0, 12, 17), (0, 17, 19), (0, 19, 16), (1, 15, 22), (2, 14, 24), (3, 18, 26), (4, 20, 28), (5, 21, 30), (1, 22, 25), (2, 24, 27), (3, 26, 29), (4, 28, 31), (5, 30, 23), (6, 32, 37), (7, 33, 39), (8, 34, 40), (9, 35, 41), (10, 36, 38), (38, 41, 11), (38, 36, 41), (36, 9, 41), (41, 40, 11), (41, 35, 40), (35, 8, 40), (40, 39, 11), (40, 34, 39), (34, 7, 39), (39, 37, 11), (39, 33, 37), (33, 6, 37), (37, 38, 11), (37, 32, 38), (32, 10, 38), (23, 36, 10), (23, 30, 36), (30, 9, 36), (31, 35, 9), (31, 28, 35), (28, 8, 35), (29, 34, 8), (29, 26, 34), (26, 7, 34), (27, 33, 7), (27, 24, 33), (24, 6, 33), (25, 32, 6), (25, 22, 32), (22, 10, 32), (30, 31, 9), (30, 21, 31), (21, 4, 31), (28, 29, 8), (28, 20, 29), (20, 3, 29), (26, 27, 7), (26, 18, 27), (18, 2, 27), (24, 25, 6), (24, 14, 25), (14, 1, 25), (22, 23, 10), (22, 15, 23), (15, 5, 23), (16, 21, 5), (16, 19, 21), (19, 4, 21), (19, 20, 4), (19, 17, 20), (17, 3, 20), (17, 18, 3), (17, 12, 18), (12, 2, 18), (15, 16, 5), (15, 13, 16), (13, 0, 16), (12, 14, 2), (12, 13, 14), (13, 1, 14)])
me_icosphere_016.materials.append(mat_dark_blue)
me_icosphere_016.use_remesh_preserve_volume = False
me_icosphere_016.use_remesh_preserve_attributes = False
me_icosphere_016.use_mirror_vertex_groups = False
me_icosphere_016.update()
me_icosphere_015 = bpy.data.meshes.new('Icosphere.015')
me_icosphere_015.from_pydata([(0.0, 0.0, -1.0), (0.7236, -0.5257, -0.4472), (-0.2764, -0.8506, -0.4472), (-0.894, -1.416e-05, -0.447), (-0.2764, 0.8506, -0.4472), (0.7236, 0.5257, -0.4472), (0.2764, -0.8506, 0.4472), (-0.7236, -0.5257, 0.4472), (-0.5663, 0.3646, 0.3411), (0.2382, 0.6689, 0.326), (0.7551, -0.01959, 0.3828), (0.0, 0.0, 1.0), (-0.1625, -0.5, -0.8507), (0.4253, -0.309, -0.8507), (0.2629, -0.809, -0.5257), (0.8466, -8.393e-05, -0.5234), (0.4253, 0.309, -0.8507), (-0.5257, 0.0, -0.8507), (-0.6882, -0.5, -0.5257), (-0.1625, 0.5, -0.8507), (-0.6882, 0.5, -0.5257), (0.2629, 0.809, -0.5257), (0.7976, -0.2649, 0.0001487), (0.6854, 0.2011, -0.041), (0.0, -1.0, 0.0), (0.5878, -0.809, 0.0), (-0.7974, -0.2655, -0.0006679), (-0.5878, -0.809, 0.0), (-0.4613, 0.6326, -0.03724), (-0.7089, 0.2052, -0.02437), (0.4641, 0.6366, -0.03758), (0.0, 1.0, 0.0), (0.6882, -0.5, 0.5257), (-0.2629, -0.809, 0.5257), (-0.846, -0.0005141, 0.5233), (-0.2061, 0.5966, 0.3712), (0.5252, 0.3291, 0.3792), (0.1625, -0.5, 0.8507), (0.5257, 0.0, 0.8507), (-0.4253, -0.309, 0.8507), (-0.4253, 0.309, 0.8507), (0.1358, 0.3795, 0.6901)], [], [(0, 13, 12), (1, 13, 15), (0, 12, 17), (0, 17, 19), (0, 19, 16), (1, 15, 22), (2, 14, 24), (3, 18, 26), (4, 20, 28), (5, 21, 30), (1, 22, 25), (2, 24, 27), (3, 26, 29), (4, 28, 31), (5, 30, 23), (6, 32, 37), (7, 33, 39), (8, 34, 40), (9, 35, 41), (10, 36, 38), (38, 41, 11), (38, 36, 41), (36, 9, 41), (41, 40, 11), (41, 35, 40), (35, 8, 40), (40, 39, 11), (40, 34, 39), (34, 7, 39), (39, 37, 11), (39, 33, 37), (33, 6, 37), (37, 38, 11), (37, 32, 38), (32, 10, 38), (23, 36, 10), (23, 30, 36), (30, 9, 36), (31, 35, 9), (31, 28, 35), (28, 8, 35), (29, 34, 8), (29, 26, 34), (26, 7, 34), (27, 33, 7), (27, 24, 33), (24, 6, 33), (25, 32, 6), (25, 22, 32), (22, 10, 32), (30, 31, 9), (30, 21, 31), (21, 4, 31), (28, 29, 8), (28, 20, 29), (20, 3, 29), (26, 27, 7), (26, 18, 27), (18, 2, 27), (24, 25, 6), (24, 14, 25), (14, 1, 25), (22, 23, 10), (22, 15, 23), (15, 5, 23), (16, 21, 5), (16, 19, 21), (19, 4, 21), (19, 20, 4), (19, 17, 20), (17, 3, 20), (17, 18, 3), (17, 12, 18), (12, 2, 18), (15, 16, 5), (15, 13, 16), (13, 0, 16), (12, 14, 2), (12, 13, 14), (13, 1, 14)])
me_icosphere_015.materials.append(mat_dark_blue)
me_icosphere_015.use_remesh_preserve_volume = False
me_icosphere_015.use_remesh_preserve_attributes = False
me_icosphere_015.use_mirror_vertex_groups = False
me_icosphere_015.update()
me_icosphere_014 = bpy.data.meshes.new('Icosphere.014')
me_icosphere_014.from_pydata([(0.0, 0.0, -1.0), (0.5893, -0.4498, -0.366), (-0.2722, -0.842, -0.4423), (-0.7271, -0.01518, -0.3555), (-0.2322, 0.7381, -0.3838), (0.5723, 0.4243, -0.3424), (0.2764, -0.8506, 0.4472), (-0.7176, -0.5214, 0.4435), (-0.6061, 0.4184, 0.3615), (0.2065, 0.6337, 0.2843), (0.8944, 0.0, 0.4472), (0.0, 0.0, 1.0), (-0.1625, -0.5, -0.8507), (0.4253, -0.309, -0.8507), (0.2339, -0.7444, -0.4832), (0.6596, -0.002569, -0.4065), (0.4253, 0.309, -0.8507), (-0.5257, 0.0, -0.8507), (-0.5598, -0.4232, -0.4356), (-0.1625, 0.5, -0.8507), (-0.5505, 0.4049, -0.422), (0.209, 0.6585, -0.424), (0.9489, -0.3083, -7.524e-09), (0.9511, 0.309, 0.0), (0.0, -1.0, 0.0), (0.5558, -0.7691, 0.003097), (-0.9489, -0.3083, -7.719e-06), (-0.5591, -0.7708, 0.0007639), (-0.5877, 0.809, -1.214e-05), (-0.9511, 0.309, 0.0), (0.5877, 0.809, -9.949e-06), (0.0, 1.0, 0.0), (0.6882, -0.5, 0.5257), (-0.2629, -0.809, 0.5257), (-0.8506, 0.0, 0.5257), (-0.2129, 0.6061, 0.3726), (0.5514, 0.3924, 0.4025), (0.1625, -0.5, 0.8507), (0.4596, -0.007046, 0.752), (-0.4248, -0.3086, 0.8495), (-0.4245, 0.3081, 0.849), (0.1043, 0.356, 0.6421)], [], [(0, 13, 12), (1, 13, 15), (0, 12, 17), (0, 17, 19), (0, 19, 16), (1, 15, 22), (2, 14, 24), (3, 18, 26), (4, 20, 28), (5, 21, 30), (1, 22, 25), (2, 24, 27), (3, 26, 29), (4, 28, 31), (5, 30, 23), (6, 32, 37), (7, 33, 39), (8, 34, 40), (9, 35, 41), (10, 36, 38), (38, 41, 11), (38, 36, 41), (36, 9, 41), (41, 40, 11), (41, 35, 40), (35, 8, 40), (40, 39, 11), (40, 34, 39), (34, 7, 39), (39, 37, 11), (39, 33, 37), (33, 6, 37), (37, 38, 11), (37, 32, 38), (32, 10, 38), (23, 36, 10), (23, 30, 36), (30, 9, 36), (31, 35, 9), (31, 28, 35), (28, 8, 35), (29, 34, 8), (29, 26, 34), (26, 7, 34), (27, 33, 7), (27, 24, 33), (24, 6, 33), (25, 32, 6), (25, 22, 32), (22, 10, 32), (30, 31, 9), (30, 21, 31), (21, 4, 31), (28, 29, 8), (28, 20, 29), (20, 3, 29), (26, 27, 7), (26, 18, 27), (18, 2, 27), (24, 25, 6), (24, 14, 25), (14, 1, 25), (22, 23, 10), (22, 15, 23), (15, 5, 23), (16, 21, 5), (16, 19, 21), (19, 4, 21), (19, 20, 4), (19, 17, 20), (17, 3, 20), (17, 18, 3), (17, 12, 18), (12, 2, 18), (15, 16, 5), (15, 13, 16), (13, 0, 16), (12, 14, 2), (12, 13, 14), (13, 1, 14)])
me_icosphere_014.materials.append(mat_light_blue)
me_icosphere_014.use_remesh_preserve_volume = False
me_icosphere_014.use_remesh_preserve_attributes = False
me_icosphere_014.use_mirror_vertex_groups = False
me_icosphere_014.update()
me_icosphere_013 = bpy.data.meshes.new('Icosphere.013')
me_icosphere_013.from_pydata([(0.0, 0.0, -1.0), (0.7236, -0.5257, -0.4472), (-0.2764, -0.8506, -0.4472), (-0.7495, 0.009536, -0.3946), (-0.2764, 0.8506, -0.4472), (0.7236, 0.5257, -0.4472), (0.2752, -0.8461, 0.4446), (-0.7236, -0.5257, 0.4472), (-0.7236, 0.5257, 0.4472), (0.2764, 0.8506, 0.4472), (0.7525, 0.003171, 0.3523), (-0.009443, 0.04061, 0.7461), (-0.1625, -0.5, -0.8507), (0.4253, -0.309, -0.8507), (0.2629, -0.809, -0.5257), (0.7114, 0.006989, -0.4567), (0.4253, 0.309, -0.8507), (-0.5257, 0.0, -0.8507), (-0.6882, -0.5, -0.5257), (-0.1625, 0.5, -0.8507), (-0.6882, 0.5, -0.5257), (0.2629, 0.809, -0.5257), (0.7601, -0.2541, -0.01573), (0.9511, 0.309, 0.0), (0.0, -1.0, 0.0), (0.5878, -0.809, 0.0), (-0.7565, -0.2522, -0.02063), (-0.5878, -0.809, 0.0), (-0.5878, 0.809, 0.0), (-0.9511, 0.309, 0.0), (0.5878, 0.809, 0.0), (0.0, 1.0, 0.0), (0.6882, -0.5, 0.5257), (-0.2399, -0.7337, 0.4744), (-0.6875, 0.01409, 0.4013), (-0.2629, 0.809, 0.5257), (0.6882, 0.5, 0.5257), (0.1373, -0.3981, 0.691), (0.4286, 0.0171, 0.6727), (-0.3504, -0.2244, 0.6628), (-0.4252, 0.309, 0.8505), (0.1625, 0.5, 0.8507)], [], [(0, 13, 12), (1, 13, 15), (0, 12, 17), (0, 17, 19), (0, 19, 16), (1, 15, 22), (2, 14, 24), (3, 18, 26), (4, 20, 28), (5, 21, 30), (1, 22, 25), (2, 24, 27), (3, 26, 29), (4, 28, 31), (5, 30, 23), (6, 32, 37), (7, 33, 39), (8, 34, 40), (9, 35, 41), (10, 36, 38), (38, 41, 11), (38, 36, 41), (36, 9, 41), (41, 40, 11), (41, 35, 40), (35, 8, 40), (40, 39, 11), (40, 34, 39), (34, 7, 39), (39, 37, 11), (39, 33, 37), (33, 6, 37), (37, 38, 11), (37, 32, 38), (32, 10, 38), (23, 36, 10), (23, 30, 36), (30, 9, 36), (31, 35, 9), (31, 28, 35), (28, 8, 35), (29, 34, 8), (29, 26, 34), (26, 7, 34), (27, 33, 7), (27, 24, 33), (24, 6, 33), (25, 32, 6), (25, 22, 32), (22, 10, 32), (30, 31, 9), (30, 21, 31), (21, 4, 31), (28, 29, 8), (28, 20, 29), (20, 3, 29), (26, 27, 7), (26, 18, 27), (18, 2, 27), (24, 25, 6), (24, 14, 25), (14, 1, 25), (22, 23, 10), (22, 15, 23), (15, 5, 23), (16, 21, 5), (16, 19, 21), (19, 4, 21), (19, 20, 4), (19, 17, 20), (17, 3, 20), (17, 18, 3), (17, 12, 18), (12, 2, 18), (15, 16, 5), (15, 13, 16), (13, 0, 16), (12, 14, 2), (12, 13, 14), (13, 1, 14)])
me_icosphere_013.materials.append(mat_light_blue)
me_icosphere_013.use_remesh_preserve_volume = False
me_icosphere_013.use_remesh_preserve_attributes = False
me_icosphere_013.use_mirror_vertex_groups = False
me_icosphere_013.update()
me_icosphere_012 = bpy.data.meshes.new('Icosphere.012')
me_icosphere_012.from_pydata([(0.0, 0.0, -1.0), (0.567, -0.3605, -0.3541), (-0.1821, -0.5911, -0.3368), (-0.6966, 0.02535, -0.3636), (-0.2764, 0.8506, -0.4472), (0.5881, 0.4264, -0.3888), (0.2697, -0.8264, 0.4293), (-0.5869, -0.3994, 0.3237), (-0.595, 0.4191, 0.3458), (0.246, 0.75, 0.397), (0.8944, 0.0, 0.4472), (0.0007188, 0.01547, 0.887), (-0.1625, -0.5, -0.8507), (0.4253, -0.309, -0.8507), (0.1798, -0.5589, -0.3974), (0.7835, 0.006686, -0.4891), (0.4253, 0.309, -0.8507), (-0.5257, 0.0, -0.8507), (-0.4966, -0.3261, -0.4091), (-0.1625, 0.5, -0.8507), (-0.5524, 0.4159, -0.4541), (0.2629, 0.809, -0.5257), (0.9296, -0.3005, -0.0006534), (0.8395, 0.2557, -0.007014), (0.0, -1.0, 0.0), (0.4307, -0.5921, 0.007902), (-0.9247, -0.3003, -0.003703), (-0.4194, -0.5665, -0.02187), (-0.4848, 0.6458, -0.01039), (-0.8213, 0.2586, -0.01909), (0.4837, 0.6452, -0.008862), (-7.006e-05, 0.9238, -0.005946), (0.5584, -0.3861, 0.403), (-0.1838, -0.6202, 0.3543), (-0.61, 0.006823, 0.3094), (-0.2394, 0.7127, 0.4659), (0.5292, 0.3623, 0.4245), (0.1453, -0.3969, 0.6648), (0.5257, 0.0, 0.8507), (-0.31, -0.2047, 0.579), (-0.3117, 0.2461, 0.6082), (0.1124, 0.4829, 0.8566)], [], [(0, 13, 12), (1, 13, 15), (0, 12, 17), (0, 17, 19), (0, 19, 16), (1, 15, 22), (2, 14, 24), (3, 18, 26), (4, 20, 28), (5, 21, 30), (1, 22, 25), (2, 24, 27), (3, 26, 29), (4, 28, 31), (5, 30, 23), (6, 32, 37), (7, 33, 39), (8, 34, 40), (9, 35, 41), (10, 36, 38), (38, 41, 11), (38, 36, 41), (36, 9, 41), (41, 40, 11), (41, 35, 40), (35, 8, 40), (40, 39, 11), (40, 34, 39), (34, 7, 39), (39, 37, 11), (39, 33, 37), (33, 6, 37), (37, 38, 11), (37, 32, 38), (32, 10, 38), (23, 36, 10), (23, 30, 36), (30, 9, 36), (31, 35, 9), (31, 28, 35), (28, 8, 35), (29, 34, 8), (29, 26, 34), (26, 7, 34), (27, 33, 7), (27, 24, 33), (24, 6, 33), (25, 32, 6), (25, 22, 32), (22, 10, 32), (30, 31, 9), (30, 21, 31), (21, 4, 31), (28, 29, 8), (28, 20, 29), (20, 3, 29), (26, 27, 7), (26, 18, 27), (18, 2, 27), (24, 25, 6), (24, 14, 25), (14, 1, 25), (22, 23, 10), (22, 15, 23), (15, 5, 23), (16, 21, 5), (16, 19, 21), (19, 4, 21), (19, 20, 4), (19, 17, 20), (17, 3, 20), (17, 18, 3), (17, 12, 18), (12, 2, 18), (15, 16, 5), (15, 13, 16), (13, 0, 16), (12, 14, 2), (12, 13, 14), (13, 1, 14)])
me_icosphere_012.materials.append(mat_dark_blue)
me_icosphere_012.use_remesh_preserve_volume = False
me_icosphere_012.use_remesh_preserve_attributes = False
me_icosphere_012.use_mirror_vertex_groups = False
me_icosphere_012.update()
me_icosphere_011 = bpy.data.meshes.new('Icosphere.011')
me_icosphere_011.from_pydata([(0.0, 0.0, -1.0), (0.5617, -0.3964, -0.386), (-0.2764, -0.8506, -0.4472), (-0.8944, 0.0, -0.4472), (-0.2764, 0.8506, -0.4472), (0.7236, 0.5257, -0.4472), (0.1741, -0.487, 0.2802), (-0.4959, -0.3179, 0.3201), (-0.7221, 0.5253, 0.4465), (0.2804, 0.8611, 0.4564), (0.6685, 0.05882, 0.3781), (0.0, 0.0, 1.0), (-0.1625, -0.5, -0.8507), (0.4253, -0.309, -0.8507), (0.2629, -0.809, -0.5257), (0.8506, 0.0, -0.5257), (0.4253, 0.309, -0.8507), (-0.5257, 0.0, -0.8507), (-0.5373, -0.382, -0.4466), (-0.1625, 0.5, -0.8507), (-0.6882, 0.5, -0.5257), (0.2629, 0.809, -0.5257), (0.7784, -0.2313, -0.01095), (0.8561, 0.2939, -0.003614), (-0.003943, -0.6468, -0.05718), (0.4711, -0.6165, -0.009112), (-0.7764, -0.2319, -0.01444), (-0.4719, -0.6184, -0.008641), (-0.5802, 0.7997, -4.656e-05), (-0.8603, 0.2917, -0.005032), (0.5802, 0.7999, 0.0001177), (0.0, 1.0, 0.0), (0.4616, -0.2805, 0.3897), (-0.1853, -0.4765, 0.3566), (-0.6203, 0.04697, 0.4154), (-0.2633, 0.8097, 0.5263), (0.6949, 0.5151, 0.5312), (0.1263, -0.4035, 0.7157), (0.5512, -0.003005, 0.984), (-0.4253, -0.3091, 0.8512), (-0.4421, 0.3238, 0.8943), (0.1689, 0.5638, 0.9501)], [], [(0, 13, 12), (1, 13, 15), (0, 12, 17), (0, 17, 19), (0, 19, 16), (1, 15, 22), (2, 14, 24), (3, 18, 26), (4, 20, 28), (5, 21, 30), (1, 22, 25), (2, 24, 27), (3, 26, 29), (4, 28, 31), (5, 30, 23), (6, 32, 37), (7, 33, 39), (8, 34, 40), (9, 35, 41), (10, 36, 38), (38, 41, 11), (38, 36, 41), (36, 9, 41), (41, 40, 11), (41, 35, 40), (35, 8, 40), (40, 39, 11), (40, 34, 39), (34, 7, 39), (39, 37, 11), (39, 33, 37), (33, 6, 37), (37, 38, 11), (37, 32, 38), (32, 10, 38), (23, 36, 10), (23, 30, 36), (30, 9, 36), (31, 35, 9), (31, 28, 35), (28, 8, 35), (29, 34, 8), (29, 26, 34), (26, 7, 34), (27, 33, 7), (27, 24, 33), (24, 6, 33), (25, 32, 6), (25, 22, 32), (22, 10, 32), (30, 31, 9), (30, 21, 31), (21, 4, 31), (28, 29, 8), (28, 20, 29), (20, 3, 29), (26, 27, 7), (26, 18, 27), (18, 2, 27), (24, 25, 6), (24, 14, 25), (14, 1, 25), (22, 23, 10), (22, 15, 23), (15, 5, 23), (16, 21, 5), (16, 19, 21), (19, 4, 21), (19, 20, 4), (19, 17, 20), (17, 3, 20), (17, 18, 3), (17, 12, 18), (12, 2, 18), (15, 16, 5), (15, 13, 16), (13, 0, 16), (12, 14, 2), (12, 13, 14), (13, 1, 14)])
me_icosphere_011.materials.append(mat_dark_blue)
me_icosphere_011.use_remesh_preserve_volume = False
me_icosphere_011.use_remesh_preserve_attributes = False
me_icosphere_011.use_mirror_vertex_groups = False
me_icosphere_011.update()
me_cube_002 = bpy.data.meshes.new('Cube.002')
me_cube_002.from_pydata([(-5.05, 1.881, -3.704), (-3.791, 2.112, -4.816), (-3.778, 2.218, -4.729), (-3.869, 2.288, -4.799), (-3.889, 2.18, -4.88), (-2.054, 1.892, -4.116), (-5.408, 1.79, -3.746), (-3.638, 2.268, -4.978), (-3.301, 1.813, -5.388), (-5.035, 1.75, -3.813), (-3.594, 2.439, -4.887), (-3.541, 1.174, -2.947), (-3.15, 2.021, -6.163), (-3.502, 1.734, -5.679), (-3.842, 2.325, -7.677), (-3.495, 2.449, -4.844), (-3.694, 2.109, -5.111), (-3.497, 2.087, -5.04), (-3.107, 1.748, -4.066), (-3.618, 2.445, -4.779), (-5.157, 1.802, -3.805), (-5.143, 1.79, -3.587), (-3.076, 1.805, -4.044), (-3.091, 1.734, -3.958), (-3.156, 1.795, -3.921), (-3.111, 1.868, -3.964), (-1.992, 1.981, -2.423), (-3.258, 1.666, -3.988), (-3.289, 1.748, -3.949), (-3.2, 1.767, -3.918), (-3.169, 1.685, -3.958), (-3.556, 1.101, -3.029), (-3.462, 2.337, -4.782), (-3.58, 2.338, -4.714), (-3.005, 3.215, -3.656), (-2.823, 1.934, -5.682), (-2.814, 1.731, -5.513), (-3.028, 1.826, -5.374), (-3.034, 2.048, -5.557), (-3.481, 2.101, -4.826), (-3.599, 2.088, -4.769), (-3.591, 2.213, -4.724), (-3.468, 2.224, -4.783), (-3.234, 2.081, -5.496), (-3.566, 1.857, -5.467), (-3.503, 2.086, -5.576), (-3.447, 2.235, -5.155), (-3.677, 2.165, -7.687), (-3.981, 2.117, -7.571), (-3.958, 2.436, -7.513), (-3.636, 2.467, -7.572), (-3.217, 1.717, -6.34), (-3.558, 1.714, -6.288), (-3.54, 2.031, -6.114), (-4.476, 1.825, -3.093), (-4.576, 1.812, -3.004), (-5.367, 1.726, -3.73), (-2.483, 2.122, -5.21), (-2.49, 1.988, -5.098), (-2.542, 2.136, -5.148), (-2.124, 1.991, -4.251), (-3.535, 2.306, -5.144), (-3.599, 2.037, -5.067), (-3.69, 2.181, -5.192), (-3.86, 2.265, -4.898), (-3.099, 1.867, -6.236), (-2.921, 2.044, -5.659), (-3.379, 1.616, -6.284), (-5.382, 1.74, -3.673), (-3.001, 1.993, -5.37), (-3.809, 2.052, -7.623), (-3.795, 2.52, -7.482), (-5.084, 1.727, -3.583), (-4.584, 1.761, -3.039), (-3.569, 2.3, -7.623), (-3.607, 1.181, -2.988), (-3.487, 1.145, -2.983), (-2.924, 3.191, -3.65), (-2.939, 3.114, -3.621), (-3.02, 3.146, -3.602), (-1.954, 1.9, -2.446), (-2.02, 1.862, -2.395), (-2.03, 1.936, -2.366), (-3.634, 2.262, -4.973), (-3.634, 2.262, -4.973), (-3.634, 2.262, -4.973), (-4.48, 1.783, -3.05), (-4.523, 1.747, -3.043), (-4.534, 1.88, -3.041), (-5.38, 1.844, -3.723), (-5.38, 1.815, -3.648), (-2.058, 1.904, -4.312), (-2.088, 1.836, -4.221), (-2.161, 1.911, -4.175), (-3.838, 2.122, -4.875), (-3.817, 2.28, -4.745), (-3.755, 2.15, -4.758), (-5.061, 1.873, -3.85), (-4.985, 1.796, -3.733), (-3.112, 1.852, -4.056), (-3.153, 1.744, -3.952), (-3.145, 1.848, -3.927), (-3.293, 1.707, -3.984), (-3.253, 1.78, -3.927), (-3.447, 2.395, -4.825), (-3.518, 2.3, -4.743), (-3.619, 2.402, -4.718), (-2.764, 1.806, -5.606), (-3.045, 1.672, -5.486), (-3.449, 2.168, -4.826), (-3.546, 2.067, -4.814), (-3.59, 2.115, -4.672), (-3.497, 2.217, -4.684), (-3.187, 1.686, -4.038), (-3.319, 1.823, -4.173), (-3.262, 1.928, -4.171), (-3.593, 1.974, -5.551), (-3.363, 2.136, -5.576), (-3.208, 1.967, -5.402), (-3.443, 1.761, -5.429), (-3.427, 2.174, -5.057), (-4.047, 2.266, -7.46), (-3.644, 1.859, -6.115), (-3.383, 2.145, -6.201), (-4.985, 1.843, -3.619), (-5.004, 1.744, -3.637), (-5.115, 1.844, -3.601), (-2.443, 2.025, -5.177), (-2.552, 2.081, -5.07)], [], [(23, 100, 30), (24, 101, 103), (24, 103, 29), (56, 9, 72), (4, 97, 64), (60, 93, 5), (93, 92, 5), (92, 91, 5), (91, 60, 5), (6, 68, 90), (6, 90, 89), (6, 56, 68), (86, 88, 55), (86, 54, 88), (44, 116, 122), (122, 13, 44), (8, 108, 37), (9, 98, 125), (7, 61, 63), (61, 7, 10), (11, 75, 31), (11, 31, 76), (43, 38, 117), (45, 117, 53), (12, 66, 35), (67, 51, 36), (51, 65, 36), (67, 108, 13), (13, 122, 52), (46, 61, 15), (16, 94, 4), (4, 64, 16), (1, 94, 110), (94, 62, 110), (126, 0, 89), (120, 104, 109), (109, 104, 32), (32, 42, 109), (103, 101, 115), (113, 27, 114), (99, 115, 101), (101, 25, 99), (124, 125, 98), (97, 4, 20), (82, 101, 24), (75, 103, 28), (69, 37, 128), (38, 69, 59), (42, 105, 112), (43, 117, 46), (46, 118, 43), (8, 118, 17), (63, 61, 45), (121, 53, 49), (53, 121, 122), (12, 65, 50), (54, 125, 124), (125, 87, 72), (55, 126, 21), (0, 126, 88), (88, 124, 0), (89, 20, 6), (90, 68, 21), (91, 127, 57), (57, 60, 91), (113, 18, 23, 30), (45, 53, 122, 116), (29, 100, 24), (3, 64, 97), (56, 72, 68), (86, 55, 87), (13, 119, 44), (8, 37, 118), (8, 119, 108), (82, 81, 80), (82, 80, 26), (77, 34, 79), (77, 79, 78), (97, 89, 0), (7, 64, 10), (43, 118, 38), (117, 38, 66), (66, 123, 117), (53, 117, 123), (65, 12, 35, 107), (12, 123, 66), (74, 47, 14, 50), (7, 63, 64), (36, 65, 107), (36, 108, 67), (13, 108, 119), (13, 52, 67), (70, 48, 14, 47), (121, 49, 14, 48), (71, 50, 14, 49), (46, 15, 104, 120), (1, 110, 40, 96), (61, 10, 15), (16, 64, 63), (16, 62, 94), (110, 62, 17, 39), (39, 17, 120, 109), (3, 19, 10, 64), (72, 9, 125), (19, 3, 95), (106, 19, 41, 33), (2, 96, 41), (41, 105, 33), (2, 41, 19, 95), (9, 20, 4, 94), (32, 105, 42), (89, 97, 20), (115, 114, 103), (21, 68, 72), (114, 27, 102), (98, 0, 124), (3, 97, 0, 95), (0, 98, 2, 95), (98, 96, 2), (98, 9, 1, 96), (9, 94, 1), (99, 26, 80, 22), (80, 18, 22), (80, 81, 23, 18), (81, 100, 23), (81, 82, 24, 100), (101, 82, 26, 25), (26, 99, 25), (102, 27, 31, 75), (29, 11, 76, 100), (27, 113, 31), (28, 102, 75), (103, 75, 11, 29), (113, 30, 76, 31), (34, 77, 15, 10), (30, 100, 76), (77, 104, 15), (77, 78, 32, 104), (78, 105, 32), (78, 79, 33, 105), (79, 106, 33), (79, 34, 19, 106), (34, 10, 19), (35, 57, 127, 107), (69, 118, 37), (38, 118, 69), (127, 58, 36, 107), (35, 66, 57), (58, 108, 36), (58, 128, 37, 108), (38, 59, 57, 66), (59, 69, 128), (39, 18, 113, 110), (111, 96, 40), (112, 105, 41), (41, 96, 111), (22, 18, 39, 109), (113, 114, 40, 110), (114, 111, 40), (114, 115, 41, 111), (115, 112, 41), (42, 99, 22, 109), (115, 99, 42, 112), (44, 16, 63, 116), (8, 17, 119), (61, 117, 45), (45, 116, 63), (46, 120, 118), (46, 117, 61), (62, 119, 17), (17, 118, 120), (62, 16, 44, 119), (51, 47, 74, 65), (70, 47, 51, 67), (71, 49, 53, 123), (70, 67, 48), (121, 48, 52, 122), (71, 123, 50), (50, 65, 74), (55, 21, 72, 73), (52, 48, 67), (12, 50, 123), (87, 73, 72), (56, 6, 20, 9), (86, 125, 54), (87, 125, 86), (55, 73, 87), (55, 88, 126), (88, 54, 124), (91, 92, 58, 127), (90, 126, 89), (90, 21, 126), (102, 28, 103, 114), (58, 92, 93, 128), (128, 93, 60, 59), (60, 57, 59)])
me_cube_002.materials.append(mat_material)
me_cube_002.use_remesh_preserve_volume = False
me_cube_002.use_remesh_preserve_attributes = False
me_cube_002.use_mirror_vertex_groups = False
me_cube_002.update()
me_icosphere_010 = bpy.data.meshes.new('Icosphere.010')
me_icosphere_010.from_pydata([(0.0, 0.0, -1.0), (0.7236, -0.5257, -0.4472), (-0.2752, -0.8473, -0.4457), (-0.6826, 0.002057, -0.3839), (-0.2722, 0.8378, -0.4404), (0.7236, 0.5257, -0.4472), (0.2502, -0.6764, 0.3684), (-0.5206, -0.3934, 0.3324), (-0.5247, 0.3932, 0.3085), (0.2764, 0.8506, 0.4472), (0.8949, -0.0006702, 0.4493), (0.0, 0.0, 1.0), (-0.1625, -0.5, -0.8507), (0.4253, -0.309, -0.8507), (0.2629, -0.809, -0.5257), (0.6392, 0.001382, -0.4293), (0.4234, 0.308, -0.8477), (-0.5257, 0.0, -0.8507), (-0.6882, -0.5, -0.5257), (-0.1625, 0.5, -0.8507), (-0.6882, 0.5, -0.5257), (0.2602, 0.8004, -0.5202), (0.7332, -0.2477, 0.01733), (0.7988, 0.2589, 0.0004261), (0.005102, -0.7409, -0.0326), (0.5543, -0.7613, -0.00212), (-0.6869, -0.2422, -0.01963), (-0.5376, -0.7527, -0.01064), (-0.5878, 0.809, 0.0), (-0.7988, 0.2588, 0.000352), (0.5878, 0.809, 0.0), (0.0002457, 0.8193, 0.002057), (0.7186, -0.4011, 0.5342), (-0.2239, -0.5985, 0.4201), (-0.6764, -0.01064, 0.4124), (-0.2232, 0.6863, 0.4467), (0.5346, 0.391, 0.4316), (0.1625, -0.5, 0.8507), (0.4905, -0.03808, 0.8903), (-0.4241, -0.3073, 0.8477), (-0.2878, 0.2118, 0.6492), (0.1551, 0.462, 0.7982)], [], [(0, 13, 12), (1, 13, 15), (0, 12, 17), (0, 17, 19), (0, 19, 16), (1, 15, 22), (2, 14, 24), (3, 18, 26), (4, 20, 28), (5, 21, 30), (1, 22, 25), (2, 24, 27), (3, 26, 29), (4, 28, 31), (5, 30, 23), (6, 32, 37), (7, 33, 39), (8, 34, 40), (9, 35, 41), (10, 36, 38), (38, 41, 11), (38, 36, 41), (36, 9, 41), (41, 40, 11), (41, 35, 40), (35, 8, 40), (40, 39, 11), (40, 34, 39), (34, 7, 39), (39, 37, 11), (39, 33, 37), (33, 6, 37), (37, 38, 11), (37, 32, 38), (32, 10, 38), (23, 36, 10), (23, 30, 36), (30, 9, 36), (31, 35, 9), (31, 28, 35), (28, 8, 35), (29, 34, 8), (29, 26, 34), (26, 7, 34), (27, 33, 7), (27, 24, 33), (24, 6, 33), (25, 32, 6), (25, 22, 32), (22, 10, 32), (30, 31, 9), (30, 21, 31), (21, 4, 31), (28, 29, 8), (28, 20, 29), (20, 3, 29), (26, 27, 7), (26, 18, 27), (18, 2, 27), (24, 25, 6), (24, 14, 25), (14, 1, 25), (22, 23, 10), (22, 15, 23), (15, 5, 23), (16, 21, 5), (16, 19, 21), (19, 4, 21), (19, 20, 4), (19, 17, 20), (17, 3, 20), (17, 18, 3), (17, 12, 18), (12, 2, 18), (15, 16, 5), (15, 13, 16), (13, 0, 16), (12, 14, 2), (12, 13, 14), (13, 1, 14)])
me_icosphere_010.materials.append(mat_light_blue)
me_icosphere_010.use_remesh_preserve_volume = False
me_icosphere_010.use_remesh_preserve_attributes = False
me_icosphere_010.use_mirror_vertex_groups = False
me_icosphere_010.update()
me_icosphere_009 = bpy.data.meshes.new('Icosphere.009')
me_icosphere_009.from_pydata([(0.7236, -0.5257, -0.4472), (-0.009359, 0.8499, -0.548), (0.7468, 0.536, -0.3701), (0.4354, 0.8905, 0.2778), (0.8513, -0.1885, 0.5912), (-0.08707, -0.2737, -0.9945), (0.4253, -0.309, -0.8507), (-0.00668, -0.8635, -0.5672), (0.4234, 0.308, -0.8477), (-0.5257, 0.0, -0.8507), (-0.1625, 0.5, -0.8507), (-0.6882, 0.5, -0.5257), (0.7096, -0.2209, -0.2323), (0.5354, -0.7606, -0.003871), (-0.664, -0.5393, -0.457), (-0.4861, -0.6858, 0.06677), (-0.7987, 0.1668, 0.1303), (-0.5604, 0.781, 0.098), (0.1625, -0.5, 0.8507), (0.2324, 0.06313, 1.026), (-0.4198, -0.3068, 0.8498), (0.2001, 0.5598, 0.7329)], [], [(0, 6, 12), (5, 9, 10), (5, 10, 8), (1, 11, 17), (2, 1, 3), (0, 12, 13), (7, 13, 15), (13, 4, 18), (3, 17, 21), (4, 21, 19), (21, 20, 19), (21, 17, 20), (17, 16, 20), (16, 15, 20), (20, 18, 19), (20, 15, 18), (15, 13, 18), (18, 4, 19), (2, 21, 4), (2, 3, 21), (1, 17, 3), (14, 15, 16), (13, 12, 4), (17, 11, 16), (11, 14, 16), (14, 7, 15), (7, 0, 13), (12, 2, 4), (8, 1, 2), (8, 10, 1), (10, 11, 1), (10, 9, 11), (9, 14, 11), (9, 5, 14), (5, 7, 14), (12, 8, 2), (12, 6, 8), (6, 5, 8), (5, 6, 7), (6, 0, 7)])
me_icosphere_009.materials.append(mat_dark_blue)
me_icosphere_009.use_remesh_preserve_volume = False
me_icosphere_009.use_remesh_preserve_attributes = False
me_icosphere_009.use_mirror_vertex_groups = False
me_icosphere_009.update()
me_icosphere_008 = bpy.data.meshes.new('Icosphere.008')
me_icosphere_008.from_pydata([(0.0, 0.0, -1.0), (0.7236, -0.5257, -0.4472), (-0.2752, -0.8473, -0.4457), (-0.6826, 0.002057, -0.3839), (-0.2722, 0.8378, -0.4404), (0.7236, 0.5257, -0.4472), (0.2502, -0.6764, 0.3684), (-0.5206, -0.3934, 0.3324), (-0.5247, 0.3932, 0.3085), (0.2764, 0.8506, 0.4472), (0.8949, -0.0006702, 0.4493), (0.0, 0.0, 1.0), (-0.1625, -0.5, -0.8507), (0.4253, -0.309, -0.8507), (0.2629, -0.809, -0.5257), (0.6392, 0.001382, -0.4293), (0.4234, 0.308, -0.8477), (-0.5257, 0.0, -0.8507), (-0.6882, -0.5, -0.5257), (-0.1625, 0.5, -0.8507), (-0.6882, 0.5, -0.5257), (0.2602, 0.8004, -0.5202), (0.7332, -0.2477, 0.01733), (0.7988, 0.2589, 0.0004261), (0.005102, -0.7409, -0.0326), (0.5543, -0.7613, -0.00212), (-0.6869, -0.2422, -0.01963), (-0.5376, -0.7527, -0.01064), (-0.5878, 0.809, 0.0), (-0.7988, 0.2588, 0.000352), (0.5878, 0.809, 0.0), (0.0002457, 0.8193, 0.002057), (0.7186, -0.4011, 0.5342), (-0.2239, -0.5985, 0.4201), (-0.6764, -0.01064, 0.4124), (-0.2232, 0.6863, 0.4467), (0.5346, 0.391, 0.4316), (0.1625, -0.5, 0.8507), (0.4905, -0.03808, 0.8903), (-0.4241, -0.3073, 0.8477), (-0.2878, 0.2118, 0.6492), (0.1551, 0.462, 0.7982)], [], [(0, 13, 12), (1, 13, 15), (0, 12, 17), (0, 17, 19), (0, 19, 16), (1, 15, 22), (2, 14, 24), (3, 18, 26), (4, 20, 28), (5, 21, 30), (1, 22, 25), (2, 24, 27), (3, 26, 29), (4, 28, 31), (5, 30, 23), (6, 32, 37), (7, 33, 39), (8, 34, 40), (9, 35, 41), (10, 36, 38), (38, 41, 11), (38, 36, 41), (36, 9, 41), (41, 40, 11), (41, 35, 40), (35, 8, 40), (40, 39, 11), (40, 34, 39), (34, 7, 39), (39, 37, 11), (39, 33, 37), (33, 6, 37), (37, 38, 11), (37, 32, 38), (32, 10, 38), (23, 36, 10), (23, 30, 36), (30, 9, 36), (31, 35, 9), (31, 28, 35), (28, 8, 35), (29, 34, 8), (29, 26, 34), (26, 7, 34), (27, 33, 7), (27, 24, 33), (24, 6, 33), (25, 32, 6), (25, 22, 32), (22, 10, 32), (30, 31, 9), (30, 21, 31), (21, 4, 31), (28, 29, 8), (28, 20, 29), (20, 3, 29), (26, 27, 7), (26, 18, 27), (18, 2, 27), (24, 25, 6), (24, 14, 25), (14, 1, 25), (22, 23, 10), (22, 15, 23), (15, 5, 23), (16, 21, 5), (16, 19, 21), (19, 4, 21), (19, 20, 4), (19, 17, 20), (17, 3, 20), (17, 18, 3), (17, 12, 18), (12, 2, 18), (15, 16, 5), (15, 13, 16), (13, 0, 16), (12, 14, 2), (12, 13, 14), (13, 1, 14)])
me_icosphere_008.materials.append(mat_light_blue)
me_icosphere_008.use_remesh_preserve_volume = False
me_icosphere_008.use_remesh_preserve_attributes = False
me_icosphere_008.use_mirror_vertex_groups = False
me_icosphere_008.update()
me_icosphere_007 = bpy.data.meshes.new('Icosphere.007')
me_icosphere_007.from_pydata([(0.0, 0.0, -1.0), (0.7236, -0.5257, -0.4472), (-0.2752, -0.8473, -0.4457), (-0.6826, 0.002057, -0.3839), (-0.2722, 0.8378, -0.4404), (0.7236, 0.5257, -0.4472), (0.2502, -0.6764, 0.3684), (-0.5206, -0.3934, 0.3324), (-0.5247, 0.3932, 0.3085), (0.2764, 0.8506, 0.4472), (0.8949, -0.0006702, 0.4493), (0.0, 0.0, 1.0), (-0.1625, -0.5, -0.8507), (0.4253, -0.309, -0.8507), (0.2629, -0.809, -0.5257), (0.6392, 0.001382, -0.4293), (0.4234, 0.308, -0.8477), (-0.5257, 0.0, -0.8507), (-0.6882, -0.5, -0.5257), (-0.1625, 0.5, -0.8507), (-0.6882, 0.5, -0.5257), (0.2602, 0.8004, -0.5202), (0.7332, -0.2477, 0.01733), (0.7988, 0.2589, 0.0004261), (0.005102, -0.7409, -0.0326), (0.5543, -0.7613, -0.00212), (-0.6869, -0.2422, -0.01963), (-0.5376, -0.7527, -0.01064), (-0.5878, 0.809, 0.0), (-0.7988, 0.2588, 0.000352), (0.5878, 0.809, 0.0), (0.0002457, 0.8193, 0.002057), (0.7186, -0.4011, 0.5342), (-0.2239, -0.5985, 0.4201), (-0.6764, -0.01064, 0.4124), (-0.2232, 0.6863, 0.4467), (0.5346, 0.391, 0.4316), (0.1625, -0.5, 0.8507), (0.4905, -0.03808, 0.8903), (-0.4241, -0.3073, 0.8477), (-0.2878, 0.2118, 0.6492), (0.1551, 0.462, 0.7982)], [], [(0, 13, 12), (1, 13, 15), (0, 12, 17), (0, 17, 19), (0, 19, 16), (1, 15, 22), (2, 14, 24), (3, 18, 26), (4, 20, 28), (5, 21, 30), (1, 22, 25), (2, 24, 27), (3, 26, 29), (4, 28, 31), (5, 30, 23), (6, 32, 37), (7, 33, 39), (8, 34, 40), (9, 35, 41), (10, 36, 38), (38, 41, 11), (38, 36, 41), (36, 9, 41), (41, 40, 11), (41, 35, 40), (35, 8, 40), (40, 39, 11), (40, 34, 39), (34, 7, 39), (39, 37, 11), (39, 33, 37), (33, 6, 37), (37, 38, 11), (37, 32, 38), (32, 10, 38), (23, 36, 10), (23, 30, 36), (30, 9, 36), (31, 35, 9), (31, 28, 35), (28, 8, 35), (29, 34, 8), (29, 26, 34), (26, 7, 34), (27, 33, 7), (27, 24, 33), (24, 6, 33), (25, 32, 6), (25, 22, 32), (22, 10, 32), (30, 31, 9), (30, 21, 31), (21, 4, 31), (28, 29, 8), (28, 20, 29), (20, 3, 29), (26, 27, 7), (26, 18, 27), (18, 2, 27), (24, 25, 6), (24, 14, 25), (14, 1, 25), (22, 23, 10), (22, 15, 23), (15, 5, 23), (16, 21, 5), (16, 19, 21), (19, 4, 21), (19, 20, 4), (19, 17, 20), (17, 3, 20), (17, 18, 3), (17, 12, 18), (12, 2, 18), (15, 16, 5), (15, 13, 16), (13, 0, 16), (12, 14, 2), (12, 13, 14), (13, 1, 14)])
me_icosphere_007.materials.append(mat_light_blue)
me_icosphere_007.use_remesh_preserve_volume = False
me_icosphere_007.use_remesh_preserve_attributes = False
me_icosphere_007.use_mirror_vertex_groups = False
me_icosphere_007.update()
me_icosphere_006 = bpy.data.meshes.new('Icosphere.006')
me_icosphere_006.from_pydata([(0.7236, -0.5257, -0.4472), (-0.2715, 0.8376, -0.4153), (0.7468, 0.536, -0.3701), (0.4354, 0.8905, 0.2778), (0.8949, -0.0006702, 0.4493), (-0.08707, -0.2737, -0.9945), (0.4253, -0.309, -0.8507), (-0.00668, -0.8635, -0.5672), (0.4234, 0.308, -0.8477), (-0.5257, 0.0, -0.8507), (-0.1625, 0.5, -0.8507), (-0.6882, 0.5, -0.5257), (0.2602, 0.8004, -0.5202), (0.7096, -0.2209, -0.2323), (0.5354, -0.7606, -0.003871), (-0.664, -0.5393, -0.457), (-0.5376, -0.7527, -0.01064), (-0.7987, 0.1668, 0.1303), (0.7186, -0.4011, 0.5342), (-0.4041, -0.5848, 0.3107), (-0.5604, 0.781, 0.098), (0.1625, -0.5, 0.8507), (0.2324, 0.06313, 1.026), (-0.4198, -0.3068, 0.8498), (0.2001, 0.5598, 0.7329)], [], [(0, 6, 13), (5, 9, 10), (5, 10, 8), (1, 11, 20), (2, 12, 3), (0, 13, 14), (7, 14, 16), (14, 18, 21), (3, 20, 24), (4, 24, 22), (24, 23, 22), (24, 20, 23), (20, 17, 23), (17, 19, 23), (23, 21, 22), (23, 19, 21), (19, 14, 21), (21, 18, 22), (18, 4, 22), (2, 24, 4), (2, 3, 24), (1, 20, 3), (15, 19, 17), (16, 14, 19), (14, 13, 18), (13, 4, 18), (3, 12, 1), (20, 11, 17), (11, 15, 17), (15, 16, 19), (15, 7, 16), (7, 0, 14), (13, 2, 4), (8, 12, 2), (8, 10, 12), (10, 1, 12), (10, 11, 1), (10, 9, 11), (9, 15, 11), (9, 5, 15), (5, 7, 15), (13, 8, 2), (13, 6, 8), (6, 5, 8), (5, 6, 7), (6, 0, 7)])
me_icosphere_006.materials.append(mat_dark_blue)
me_icosphere_006.use_remesh_preserve_volume = False
me_icosphere_006.use_remesh_preserve_attributes = False
me_icosphere_006.use_mirror_vertex_groups = False
me_icosphere_006.update()
me_icosphere_005 = bpy.data.meshes.new('Icosphere.005')
me_icosphere_005.from_pydata([(0.7236, -0.5257, -0.4472), (-0.009359, 0.8499, -0.548), (0.7468, 0.536, -0.3701), (0.4354, 0.8905, 0.2778), (0.8513, -0.1885, 0.5912), (-0.08707, -0.2737, -0.9945), (0.4253, -0.309, -0.8507), (-0.00668, -0.8635, -0.5672), (0.4234, 0.308, -0.8477), (-0.5257, 0.0, -0.8507), (-0.1625, 0.5, -0.8507), (-0.6882, 0.5, -0.5257), (0.7096, -0.2209, -0.2323), (0.5354, -0.7606, -0.003871), (-0.664, -0.5393, -0.457), (-0.4861, -0.6858, 0.06677), (-0.7987, 0.1668, 0.1303), (-0.5604, 0.781, 0.098), (0.1625, -0.5, 0.8507), (0.2324, 0.06313, 1.026), (-0.4198, -0.3068, 0.8498), (0.2001, 0.5598, 0.7329)], [], [(0, 6, 12), (5, 9, 10), (5, 10, 8), (1, 11, 17), (2, 1, 3), (0, 12, 13), (7, 13, 15), (13, 4, 18), (3, 17, 21), (4, 21, 19), (21, 20, 19), (21, 17, 20), (17, 16, 20), (16, 15, 20), (20, 18, 19), (20, 15, 18), (15, 13, 18), (18, 4, 19), (2, 21, 4), (2, 3, 21), (1, 17, 3), (14, 15, 16), (13, 12, 4), (17, 11, 16), (11, 14, 16), (14, 7, 15), (7, 0, 13), (12, 2, 4), (8, 1, 2), (8, 10, 1), (10, 11, 1), (10, 9, 11), (9, 14, 11), (9, 5, 14), (5, 7, 14), (12, 8, 2), (12, 6, 8), (6, 5, 8), (5, 6, 7), (6, 0, 7)])
me_icosphere_005.materials.append(mat_light_blue)
me_icosphere_005.use_remesh_preserve_volume = False
me_icosphere_005.use_remesh_preserve_attributes = False
me_icosphere_005.use_mirror_vertex_groups = False
me_icosphere_005.update()
me_icosphere_004 = bpy.data.meshes.new('Icosphere.004')
me_icosphere_004.from_pydata([(-0.009359, 0.8499, -0.548), (0.7468, 0.536, -0.3701), (0.4354, 0.8905, 0.2778), (0.8513, -0.1885, 0.5912), (-0.08707, -0.2737, -0.9945), (-0.00668, -0.8635, -0.5672), (0.2115, 0.3627, -0.9678), (-0.618, 0.2903, -0.7825), (0.603, -0.5026, -0.6238), (0.5354, -0.7606, -0.003871), (-0.664, -0.5393, -0.457), (-0.4861, -0.6858, 0.06677), (-0.7987, 0.1668, 0.1303), (-0.5604, 0.781, 0.098), (0.252, 0.157, 1.005), (-0.2506, -0.3736, 0.996), (-0.009359, 0.8499, -0.548), (0.7468, 0.536, -0.3701), (0.4354, 0.8905, 0.2778), (0.8513, -0.1885, 0.5912), (-0.08707, -0.2737, -0.9945), (-0.00668, -0.8635, -0.5672), (0.2115, 0.3627, -0.9678), (-0.618, 0.2903, -0.7825), (0.603, -0.5026, -0.6238), (0.5354, -0.7606, -0.003871), (-0.664, -0.5393, -0.457), (-0.4861, -0.6858, 0.06677), (-0.7987, 0.1668, 0.1303), (-0.5604, 0.781, 0.098), (0.252, 0.157, 1.005), (-0.2506, -0.3736, 0.996)], [], [(4, 6, 7), (0, 13, 7), (1, 2, 0), (5, 11, 9), (9, 15, 3), (2, 14, 13), (14, 15, 13), (13, 15, 12), (12, 15, 11), (11, 15, 9), (15, 14, 3), (1, 3, 14), (1, 14, 2), (0, 2, 13), (10, 12, 11), (9, 3, 8), (13, 12, 7), (7, 12, 10), (10, 11, 5), (5, 9, 8), (8, 3, 1), (6, 1, 0), (6, 0, 7), (7, 10, 4), (4, 10, 5), (8, 1, 6), (8, 6, 4), (4, 5, 8), (20, 23, 22), (16, 23, 29), (17, 16, 18), (21, 25, 27), (25, 19, 31), (18, 29, 30), (30, 29, 31), (29, 28, 31), (28, 27, 31), (27, 25, 31), (31, 19, 30), (17, 30, 19), (17, 18, 30), (16, 29, 18), (26, 27, 28), (25, 24, 19), (29, 23, 28), (23, 26, 28), (26, 21, 27), (21, 24, 25), (24, 17, 19), (22, 16, 17), (22, 23, 16), (23, 20, 26), (20, 21, 26), (24, 22, 17), (24, 20, 22), (20, 24, 21)])
me_icosphere_004.materials.append(mat_light_blue)
me_icosphere_004.use_remesh_preserve_volume = False
me_icosphere_004.use_remesh_preserve_attributes = False
me_icosphere_004.use_mirror_vertex_groups = False
me_icosphere_004.update()
me_icosphere_003 = bpy.data.meshes.new('Icosphere.003')
me_icosphere_003.from_pydata([(0.7236, -0.5257, -0.4472), (-0.009359, 0.8499, -0.548), (0.7468, 0.536, -0.3701), (0.4354, 0.8905, 0.2778), (0.8513, -0.1885, 0.5912), (-0.08707, -0.2737, -0.9945), (0.4253, -0.309, -0.8507), (-0.00668, -0.8635, -0.5672), (0.4234, 0.308, -0.8477), (-0.5257, 0.0, -0.8507), (-0.1625, 0.5, -0.8507), (-0.6882, 0.5, -0.5257), (0.7096, -0.2209, -0.2323), (0.5354, -0.7606, -0.003871), (-0.664, -0.5393, -0.457), (-0.4861, -0.6858, 0.06677), (-0.7987, 0.1668, 0.1303), (-0.5604, 0.781, 0.098), (0.1625, -0.5, 0.8507), (0.2324, 0.06313, 1.026), (-0.4198, -0.3068, 0.8498), (0.2001, 0.5598, 0.7329)], [], [(0, 6, 12), (5, 9, 10), (5, 10, 8), (1, 11, 17), (2, 1, 3), (0, 12, 13), (7, 13, 15), (13, 4, 18), (3, 17, 21), (4, 21, 19), (21, 20, 19), (21, 17, 20), (17, 16, 20), (16, 15, 20), (20, 18, 19), (20, 15, 18), (15, 13, 18), (18, 4, 19), (2, 21, 4), (2, 3, 21), (1, 17, 3), (14, 15, 16), (13, 12, 4), (17, 11, 16), (11, 14, 16), (14, 7, 15), (7, 0, 13), (12, 2, 4), (8, 1, 2), (8, 10, 1), (10, 11, 1), (10, 9, 11), (9, 14, 11), (9, 5, 14), (5, 7, 14), (12, 8, 2), (12, 6, 8), (6, 5, 8), (5, 6, 7), (6, 0, 7)])
me_icosphere_003.materials.append(None)
me_icosphere_003.use_remesh_preserve_volume = False
me_icosphere_003.use_remesh_preserve_attributes = False
me_icosphere_003.use_mirror_vertex_groups = False
me_icosphere_003.update()
me_icosphere = bpy.data.meshes.new('Icosphere')
me_icosphere.from_pydata([(0.7236, -0.5257, -0.4472), (-0.2715, 0.8376, -0.4153), (0.7468, 0.536, -0.3701), (0.4354, 0.8905, 0.2778), (0.8949, -0.0006702, 0.4493), (0.0, 0.0, 1.0), (-0.08707, -0.2737, -0.9945), (0.4253, -0.309, -0.8507), (-0.00668, -0.8635, -0.5672), (0.4234, 0.308, -0.8477), (-0.5257, 0.0, -0.8507), (-0.1625, 0.5, -0.8507), (-0.6882, 0.5, -0.5257), (0.2602, 0.8004, -0.5202), (0.7096, -0.2209, -0.2323), (0.5354, -0.7606, -0.003871), (-0.664, -0.5393, -0.457), (-0.5376, -0.7527, -0.01064), (-0.7987, 0.1668, 0.1303), (0.7186, -0.4011, 0.5342), (-0.4041, -0.5848, 0.3107), (-0.5604, 0.781, 0.098), (0.1625, -0.5, 0.8507), (0.4905, -0.03808, 0.8903), (-0.4198, -0.3068, 0.8498), (0.2001, 0.5598, 0.7329)], [], [(0, 7, 14), (6, 10, 11), (6, 11, 9), (1, 12, 21), (2, 13, 3), (0, 14, 15), (8, 15, 17), (15, 19, 22), (3, 21, 25), (4, 25, 23), (23, 25, 5), (25, 24, 5), (25, 21, 24), (21, 18, 24), (18, 20, 24), (24, 22, 5), (24, 20, 22), (20, 15, 22), (22, 23, 5), (22, 19, 23), (19, 4, 23), (2, 25, 4), (2, 3, 25), (1, 21, 3), (16, 20, 18), (17, 15, 20), (15, 14, 19), (14, 4, 19), (3, 13, 1), (21, 12, 18), (12, 16, 18), (16, 17, 20), (16, 8, 17), (8, 0, 15), (14, 2, 4), (9, 13, 2), (9, 11, 13), (11, 1, 13), (11, 12, 1), (11, 10, 12), (10, 16, 12), (10, 6, 16), (6, 8, 16), (14, 9, 2), (14, 7, 9), (7, 6, 9), (6, 7, 8), (7, 0, 8)])
me_icosphere.materials.append(mat_dark_blue)
me_icosphere.use_remesh_preserve_volume = False
me_icosphere.use_remesh_preserve_attributes = False
me_icosphere.use_mirror_vertex_groups = False
me_icosphere.update()
me_cube = bpy.data.meshes.new('Cube')
me_cube.from_pydata([(0.4944, 0.5542, 5.384), (0.4833, 0.6984, 5.211), (0.59, -0.8556, 5.911), (-1.55, 0.0374, 3.324), (0.2596, 0.3787, 5.072), (0.3918, 0.2956, 5.006), (-1.378, -0.1793, 3.406), (0.2287, -0.1821, 5.571), (0.01704, -0.1377, 5.618), (0.08767, -0.2221, 5.514), (0.5219, -0.8902, 5.981), (-1.192, 0.1018, 2.934), (-1.421, 0.111, 2.353), (0.4774, 1.409, 5.869), (-1.074, -0.1542, 2.745), (-1.238, 2.923, 5.994), (0.4667, 2.355, 6.632), (-1.675, -0.002047, 2.739), (0.4155, 0.2744, 5.168), (0.4576, 0.3858, 5.354), (-0.6211, 0.3589, 0.0), (0.5907, 0.5733, 5.263), (-0.3, 2.58, 5.425), (-1.183, 1.662, 3.796), (-3.337, 1.81, 5.821), (0.3148, 0.4801, 5.225), (-1.367, 1.663, 3.918), (-1.43, 1.67, 3.75), (0.3959, 0.6625, 5.325), (0.4763, 1.427, 5.753), (0.4813, 1.305, 5.92), (0.391, 1.395, 5.815), (-1.135, 2.986, 6.072), (-1.123, 2.866, 6.151), (-1.226, 2.803, 6.072), (-0.6185, 2.616, 5.423), (-0.5372, 2.693, 5.539), (-0.5075, 2.561, 5.608), (-0.2127, 2.483, 5.52), (-0.3295, 2.394, 5.556), (-0.3888, 2.515, 5.634), (-0.3076, 2.608, 5.543), (0.5177, 2.39, 6.541), (0.4164, 2.259, 6.589), (0.1582, -0.09931, 5.674), (-2.374, 1.204, 5.407), (-3.22, 1.904, 5.804), (-3.171, 1.862, 5.933), (-3.25, 1.741, 5.924), (-1.137, 1.979, 3.918), (-1.104, 1.875, 4.05), (-1.186, 1.945, 4.202), (-1.262, 2.02, 3.999), (-0.6076, 2.529, 5.21), (-1.101, -0.3472, 3.29), (-1.262, 0.06048, 3.279), (-1.021, -0.08683, 3.146), (0.5, 0.4945, 5.023), (0.306, 0.5268, 4.993), (-1.47, 1.768, 3.969), (-1.445, 1.903, 4.039), (-1.311, 1.858, 4.113), (-1.336, 1.719, 4.029), (-2.415, 1.24, 5.269), (-2.369, 1.38, 5.302), (-2.273, 1.316, 5.404), (-2.24, 1.213, 5.266), (-1.521, 0.4036, 2.889), (-1.331, 0.2599, 3.066), (-1.553, 0.181, 3.258), (-1.748, 0.3078, 3.02), (-1.319, 1.674, 3.631), (-1.327, 1.551, 3.834), (-1.339, 0.2228, 0.2367), (-1.016, 0.7949, 0.5071), (-0.5005, 0.3818, 0.7668), (-0.829, -0.1912, 0.5071), (-1.508, -0.2979, 1.99), (-1.245, 0.1067, 1.99), (-0.9938, -0.1862, 2.302), (-1.218, -0.5517, 2.17), (-0.5259, 2.565, 5.205), (-0.6446, 2.529, 5.44), (-0.5439, 2.32, 5.201), (0.5025, 0.2569, 5.303), (0.3362, 0.3375, 5.198), (-1.203, 1.672, 3.67), (-1.224, 1.789, 4.062), (-1.076, -0.3588, 2.745), (-0.3562, 0.4091, 0.3362), (-1.538, -0.1335, 3.165), (-0.7718, 0.7422, 0.1268), (-1.037, 0.2802, -0.0826), (-1.434, -0.4878, 2.316), (-0.6211, -0.05293, 0.1268), (-1.603, 0.02243, 2.244), (0.5409, -0.9002, 5.867), (0.5813, 0.5753, 5.367), (0.5601, 1.284, 5.873), (-0.5578, 2.676, 5.439), (-0.4826, 2.638, 5.593), (-0.588, 2.499, 5.585), (-2.414, 1.325, 5.259), (-2.311, 1.383, 5.363), (-2.268, 1.23, 5.409), (-1.392, -0.01144, 3.376), (-1.375, 1.915, 4.095), (-1.342, 1.75, 4.146), (-1.708, 0.163, 3.179), (-1.398, 1.714, 3.689), (-1.169, -0.1279, 0.3124), (-1.309, 0.6117, 0.3124), (-0.6761, 0.7316, 0.7019), (-0.5359, -0.008016, 0.7019), (-1.432, -0.01254, 1.839), (-0.9944, 0.07143, 2.087), (-0.9458, 0.0008573, 0.07463), (-1.054, 0.5734, 0.07463), (-0.5643, 0.6662, 0.3762), (-0.4558, 0.09369, 0.3762), (-3.332, 1.76, 5.882), (-3.311, 1.878, 5.795), (-3.217, 1.934, 5.895), (-3.236, 1.815, 5.98), (0.4734, 2.281, 6.539), (0.3601, 2.34, 6.65), (0.4282, 2.453, 6.618), (-1.189, 2.985, 6.013), (-1.103, 2.942, 6.131), (-1.171, 2.805, 6.131), (0.5505, 1.402, 5.777), (0.5816, 1.372, 5.848), (0.4084, 1.313, 5.889), (0.4506, -0.9296, 5.919), (0.4355, -0.843, 6.018), (0.5618, -0.7939, 5.996), (0.01921, -0.1965, 5.557), (0.07008, -0.09796, 5.67), (0.2295, -0.131, 5.637), (0.4199, 0.6739, 5.235), (0.5782, 0.6898, 5.24), (0.424, 0.5864, 5.367), (-1.258, 2.848, 6.012), (-0.2651, 2.412, 5.511), (-0.3907, 2.432, 5.604), (-0.2983, 2.579, 5.692), (0.4851, 0.2776, 5.182), (0.3409, 0.3905, 5.256), (0.3803, 0.4133, 5.329), (0.1753, -0.2229, 5.517), (-1.162, 2.062, 4.008), (-1.061, 1.941, 4.017), (-1.127, 1.892, 4.177), (-1.224, 2.015, 4.174), (-0.4257, 2.421, 5.171), (-0.6361, 2.446, 5.274), (-1.142, 0.05945, 3.123), (0.3522, 0.5062, 4.912), (-0.9947, -0.2502, 3.194), (-1.248, -0.3413, 3.388), (0.4614, 0.3604, 4.975), (0.2929, 0.295, 5.052), (0.2235, 0.4598, 5.025), (-1.41, 1.71, 3.98), (-2.373, 1.171, 5.306), (-1.461, 1.863, 3.946), (-1.674, 0.4262, 2.945), (-1.346, 0.2617, 2.82), (-1.358, 0.1184, 3.215), (-1.36, 0.4542, 2.992), (-1.382, 0.324, 3.265), (-1.233, 1.566, 3.82), (-1.412, 1.593, 3.812), (-1.33, -0.5117, 1.826), (-1.151, 0.06984, 2.427), (-1.01, -0.4335, 2.255)], [], [(30, 141, 0), (37, 101, 144), (37, 144, 40), (140, 131, 21), (139, 29, 1), (135, 138, 44), (57, 157, 140), (134, 137, 8), (49, 151, 86), (4, 161, 147), (83, 82, 155), (38, 143, 154), (154, 22, 38), (21, 97, 84), (109, 165, 52), (6, 105, 3), (11, 167, 68), (68, 168, 11), (67, 167, 12), (15, 142, 34), (80, 175, 88), (16, 126, 125), (16, 125, 43), (16, 42, 126), (17, 95, 77), (105, 55, 168), (19, 138, 84), (70, 166, 95), (95, 17, 70), (160, 57, 21), (21, 146, 160), (50, 87, 23), (30, 0, 97, 98), (83, 154, 143), (39, 144, 143), (1, 140, 139), (24, 122, 121), (83, 144, 101), (141, 28, 25), (25, 148, 141), (87, 62, 26), (81, 53, 35), (27, 172, 26), (29, 139, 31), (127, 35, 15), (35, 142, 15), (39, 143, 43), (9, 85, 18), (147, 85, 8), (44, 138, 19), (19, 137, 44), (149, 84, 7), (46, 122, 121), (47, 123, 122), (123, 48, 120), (83, 152, 50), (6, 159, 4), (55, 157, 156), (56, 157, 57), (157, 55, 58), (55, 162, 58), (165, 64, 60), (59, 164, 63), (64, 165, 102), (66, 104, 45), (69, 170, 72), (73, 114, 111), (114, 73, 77), (73, 173, 77), (80, 93, 173), (97, 21, 131, 98), (40, 100, 37), (149, 7, 2, 96), (1, 29, 140), (138, 135, 2, 7), (137, 134, 135, 44), (136, 133, 134, 8), (96, 133, 9, 149), (133, 136, 9), (168, 69, 3, 105), (36, 41, 22, 99), (69, 108, 3), (4, 147, 25, 162), (41, 36, 100), (18, 5, 160, 146), (147, 148, 25), (5, 18, 161), (49, 109, 52, 150), (84, 146, 21), (86, 71, 109, 49), (90, 6, 3, 108), (96, 2, 10, 133), (90, 159, 6), (52, 60, 106), (52, 165, 60), (10, 2, 135), (10, 135, 134), (10, 134, 133), (67, 12, 95, 166), (11, 168, 156), (11, 174, 167), (132, 30, 13, 31), (12, 167, 174), (130, 29, 13, 131), (13, 30, 131), (56, 14, 11, 156), (13, 29, 31), (158, 88, 14, 56), (79, 14, 88, 175), (174, 11, 14, 79), (129, 33, 15, 34), (128, 32, 15, 33), (54, 80, 88, 158), (15, 32, 127), (93, 80, 54, 159), (124, 42, 16, 43), (90, 17, 93, 159), (90, 108, 17), (17, 77, 93), (116, 92, 20, 94), (18, 85, 161), (147, 161, 85), (55, 156, 168), (17, 108, 70), (117, 91, 20, 92), (118, 89, 20, 91), (119, 94, 20, 89), (50, 23, 86, 151), (21, 57, 140), (81, 99, 22), (23, 87, 171), (157, 58, 139, 140), (143, 144, 83), (123, 122, 24, 120), (58, 162, 139), (171, 87, 26, 72), (101, 82, 83), (25, 28, 139), (139, 162, 25), (82, 35, 53, 155), (26, 62, 163), (26, 172, 72), (19, 0, 141, 148), (35, 99, 81), (97, 0, 19, 84), (59, 27, 26, 163), (109, 27, 59, 165), (132, 31, 28, 141), (29, 130, 140), (131, 140, 130), (30, 98, 131), (132, 141, 30), (31, 139, 28), (82, 101, 34, 142), (82, 142, 35), (127, 32, 36, 99), (35, 127, 99), (128, 100, 36, 32), (33, 37, 100, 128), (129, 101, 37, 33), (38, 42, 124, 143), (34, 101, 129), (39, 43, 144), (145, 100, 40), (41, 100, 145), (145, 40, 125, 126), (42, 38, 22), (43, 125, 144), (43, 143, 124), (41, 126, 42, 22), (125, 40, 144), (9, 18, 146, 149), (126, 41, 145), (137, 148, 147, 8), (24, 63, 164, 120), (19, 148, 137), (84, 149, 146), (9, 136, 85), (8, 85, 136), (7, 84, 138), (102, 63, 24, 121), (46, 64, 102, 121), (103, 64, 46, 122), (122, 47, 65, 103), (123, 104, 65, 47), (123, 48, 45, 104), (164, 45, 48, 120), (61, 51, 153, 106), (152, 87, 50), (152, 51, 61, 87), (151, 49, 22, 154), (52, 106, 153), (150, 81, 22, 49), (154, 83, 50, 151), (83, 155, 51, 152), (155, 153, 51), (52, 53, 81, 150), (155, 53, 52, 153), (162, 105, 6, 4), (56, 156, 157), (56, 57, 160, 158), (55, 105, 162), (54, 5, 161, 159), (160, 5, 54, 158), (106, 60, 64, 103), (4, 159, 161), (107, 87, 61), (62, 87, 107), (163, 164, 59), (65, 61, 106, 103), (107, 61, 65, 104), (66, 62, 107, 104), (163, 62, 66, 164), (59, 63, 102, 165), (172, 108, 69, 72), (66, 45, 164), (67, 169, 167), (68, 170, 168), (68, 167, 169), (172, 27, 70, 108), (69, 168, 170), (67, 71, 86, 169), (70, 27, 166), (109, 71, 67, 166), (68, 23, 171, 170), (86, 23, 68, 169), (117, 92, 73, 111), (72, 170, 171), (109, 166, 27), (73, 110, 173), (116, 110, 73, 92), (114, 78, 74, 111), (115, 112, 74, 78), (118, 91, 74, 112), (117, 111, 74, 91), (115, 79, 75, 112), (175, 113, 75, 79), (119, 89, 75, 113), (118, 112, 75, 89), (175, 80, 76, 113), (173, 110, 76, 80), (116, 94, 76, 110), (119, 113, 76, 94), (12, 78, 114, 95), (173, 93, 77), (77, 95, 114), (115, 78, 12, 174), (115, 174, 79)])
me_cube.materials.append(mat_material)
me_cube.use_remesh_preserve_volume = False
me_cube.use_remesh_preserve_attributes = False
me_cube.use_mirror_vertex_groups = False
me_cube.update()

# ---- objects
ob_plane = bpy.data.objects.new('Plane', me_plane_001)
ob_cube_008 = bpy.data.objects.new('Cube.008', me_cube_014)
ob_icosphere_022 = bpy.data.objects.new('Icosphere.022', me_icosphere_025)
ob_icosphere_021 = bpy.data.objects.new('Icosphere.021', me_icosphere_024)
ob_icosphere_020 = bpy.data.objects.new('Icosphere.020', me_icosphere_023)
ob_cube_005 = bpy.data.objects.new('Cube.005', me_cube_012)
ob_cube_004 = bpy.data.objects.new('Cube.004', me_cube_011)
ob_cube_007 = bpy.data.objects.new('Cube.007', me_cube_010)
ob_cube_006 = bpy.data.objects.new('Cube.006', me_cube_009)
ob_cube_003 = bpy.data.objects.new('Cube.003', me_cube_006)
ob_cube_002 = bpy.data.objects.new('Cube.002', me_cube_004)
ob_icosphere_019 = bpy.data.objects.new('Icosphere.019', me_icosphere_022)
ob_icosphere_018 = bpy.data.objects.new('Icosphere.018', me_icosphere_021)
ob_icosphere_017 = bpy.data.objects.new('Icosphere.017', me_icosphere_020)
ob_icosphere_016 = bpy.data.objects.new('Icosphere.016', me_icosphere_018)
ob_icosphere_015 = bpy.data.objects.new('Icosphere.015', me_icosphere_017)
ob_icosphere_014 = bpy.data.objects.new('Icosphere.014', me_icosphere_016)
ob_icosphere_013 = bpy.data.objects.new('Icosphere.013', me_icosphere_015)
ob_icosphere_012 = bpy.data.objects.new('Icosphere.012', me_icosphere_014)
ob_icosphere_011 = bpy.data.objects.new('Icosphere.011', me_icosphere_013)
ob_icosphere_010 = bpy.data.objects.new('Icosphere.010', me_icosphere_012)
ob_icosphere_009 = bpy.data.objects.new('Icosphere.009', me_icosphere_011)
ob_cube_001 = bpy.data.objects.new('Cube.001', me_cube_002)
ob_icosphere_002 = bpy.data.objects.new('Icosphere.002', me_icosphere_010)
ob_icosphere_001 = bpy.data.objects.new('Icosphere.001', me_icosphere_009)
ob_icosphere_008 = bpy.data.objects.new('Icosphere.008', me_icosphere_008)
ob_icosphere_007 = bpy.data.objects.new('Icosphere.007', me_icosphere_007)
ob_icosphere_006 = bpy.data.objects.new('Icosphere.006', me_icosphere_006)
ob_icosphere_005 = bpy.data.objects.new('Icosphere.005', me_icosphere_005)
ob_icosphere_004 = bpy.data.objects.new('Icosphere.004', me_icosphere_004)
ob_icosphere_003 = bpy.data.objects.new('Icosphere.003', me_icosphere_003)
ob_icosphere = bpy.data.objects.new('Icosphere', me_icosphere)
ob_cube = bpy.data.objects.new('Cube', me_cube)

# ---- transforms, parenting, visibility, modifiers, constraints
ob_plane.location = (37.25, 42.51, 10.06)
ob_plane.lineart.crease_threshold = 0.0
ob_cube_008.location = (23.16, 34.82, 0.9638)
ob_cube_008.lineart.crease_threshold = 0.0
ob_icosphere_022.location = (0.1919, -13.14, -0.1269)
ob_icosphere_022.rotation_euler = (0.1215, 0.0982, -0.6764)
ob_icosphere_022.scale = (0.4204, 0.4628, 0.2172)
ob_icosphere_022.lineart.crease_threshold = 0.0
ob_icosphere_021.location = (-0.4291, -14.65, 0.1341)
ob_icosphere_021.rotation_euler = (0.1215, 0.0982, -0.6764)
ob_icosphere_021.scale = (0.6535, 0.7147, 0.4835)
ob_icosphere_021.lineart.crease_threshold = 0.0
ob_icosphere_020.location = (-1.087, -14.37, 0.07188)
ob_icosphere_020.rotation_euler = (0.1215, 0.0982, -0.6764)
ob_icosphere_020.scale = (0.4908, 0.6307, 0.3819)
ob_icosphere_020.lineart.crease_threshold = 0.0
ob_cube_005.location = (1.252, -11.84, -0.1828)
ob_cube_005.lineart.crease_threshold = 0.0
ob_cube_004.location = (1.207, -8.953, -0.1364)
ob_cube_004.lineart.crease_threshold = 0.0
ob_cube_007.location = (0.2358, -9.111, 3.799)
ob_cube_007.rotation_euler = (-0.0, 1.621, -0.0)
ob_cube_007.lineart.crease_threshold = 0.0
ob_cube_006.location = (0.8402, -9.108, 3.768)
ob_cube_006.rotation_euler = (-0.0, 1.621, -0.0)
ob_cube_006.lineart.crease_threshold = 0.0
ob_cube_003.location = (-1.626, -9.107, 1.901)
ob_cube_003.rotation_euler = (-0.01493, 0.1974, 2.374e-10)
ob_cube_003.lineart.crease_threshold = 0.0
ob_cube_002.location = (-1.52, -9.103, 2.562)
ob_cube_002.rotation_euler = (0.0, 0.1974, 0.0)
ob_cube_002.lineart.crease_threshold = 0.0
ob_icosphere_019.location = (-2.352, 0.7274, 0.4033)
ob_icosphere_019.rotation_euler = (0.1215, 0.0982, -0.6764)
ob_icosphere_019.scale = (0.6055, 0.6061, 0.4306)
ob_icosphere_019.lineart.crease_threshold = 0.0
ob_icosphere_018.location = (-4.013, 0.8081, 0.5502)
ob_icosphere_018.rotation_euler = (0.1215, 0.0982, -0.6764)
ob_icosphere_018.scale = (1.08, 1.299, 0.6568)
ob_icosphere_018.lineart.crease_threshold = 0.0
ob_icosphere_017.location = (-3.026, 0.04509, 0.55)
ob_icosphere_017.rotation_euler = (0.1215, 0.0982, -0.6764)
ob_icosphere_017.scale = (0.6334, 1.003, 0.4379)
ob_icosphere_017.lineart.crease_threshold = 0.0
ob_icosphere_016.location = (-3.313, -5.402, 3.807)
ob_icosphere_016.rotation_euler = (0.1149, -0.1059, 0.7415)
ob_icosphere_016.scale = (0.8836, 0.7108, 0.3335)
ob_icosphere_016.lineart.crease_threshold = 0.0
_m = ob_icosphere_016.modifiers.new('Decimate', 'DECIMATE')
_m.ratio = 0.3031
ob_icosphere_015.location = (-5.336, -4.793, 5.336)
ob_icosphere_015.rotation_euler = (0.1215, 0.0982, -0.6764)
ob_icosphere_015.scale = (1.049, 0.9779, 0.6322)
ob_icosphere_015.lineart.crease_threshold = 0.0
ob_icosphere_015.material_slots[0].link = 'OBJECT'; ob_icosphere_015.material_slots[0].material = mat_light_blue
ob_icosphere_014.location = (-6.096, -4.541, 5.296)
ob_icosphere_014.scale = (0.6999, 0.5963, 0.3602)
ob_icosphere_014.lineart.crease_threshold = 0.0
ob_icosphere_013.location = (-4.043, -3.307, 4.552)
ob_icosphere_013.scale = (1.0, 0.8709, 0.5901)
ob_icosphere_013.lineart.crease_threshold = 0.0
ob_icosphere_012.location = (-3.079, -4.506, 6.297)
ob_icosphere_012.scale = (1.0, 0.8709, 0.5901)
ob_icosphere_012.lineart.crease_threshold = 0.0
ob_icosphere_011.location = (-6.592, -4.284, 4.838)
ob_icosphere_011.scale = (0.6999, 0.7706, 0.3602)
ob_icosphere_011.lineart.crease_threshold = 0.0
ob_icosphere_010.location = (-4.936, -5.622, 5.271)
ob_icosphere_010.scale = (1.0, 0.889, 0.6798)
ob_icosphere_010.lineart.crease_threshold = 0.0
ob_icosphere_009.location = (-3.105, -4.653, 3.772)
ob_icosphere_009.scale = (1.0, 0.4148, 0.4438)
ob_icosphere_009.lineart.crease_threshold = 0.0
ob_cube_001.location = (-1.407, -6.496, 8.201)
ob_cube_001.lineart.crease_threshold = 0.0
ob_icosphere_002.location = (0.1693, 3.626, 6.669)
ob_icosphere_002.rotation_euler = (0.1215, 0.0982, -0.6764)
ob_icosphere_002.scale = (0.8344, 1.377, 0.6292)
ob_icosphere_002.lineart.crease_threshold = 0.0
_m = ob_icosphere_002.modifiers.new('Decimate', 'DECIMATE')
_m.ratio = 0.5213
ob_icosphere_001.location = (0.05741, 2.843, 6.687)
ob_icosphere_001.rotation_euler = (0.1215, 0.0982, -0.6764)
ob_icosphere_001.scale = (1.074, 1.377, 0.8613)
ob_icosphere_001.lineart.crease_threshold = 0.0
ob_icosphere_008.location = (-3.83, 1.077, 5.513)
ob_icosphere_008.rotation_euler = (0.1215, 0.0982, -0.6764)
ob_icosphere_008.scale = (0.8344, 1.377, 0.6292)
ob_icosphere_008.lineart.crease_threshold = 0.0
_m = ob_icosphere_008.modifiers.new('Decimate', 'DECIMATE')
_m.ratio = 0.5213
ob_icosphere_007.location = (-2.35, 0.2958, 5.419)
ob_icosphere_007.rotation_euler = (0.1149, -0.1059, 0.7415)
ob_icosphere_007.scale = (1.153, 1.81, 0.6321)
ob_icosphere_007.lineart.crease_threshold = 0.0
_m = ob_icosphere_007.modifiers.new('Decimate', 'DECIMATE')
_m.ratio = 0.3031
ob_icosphere_006.location = (-3.618, 1.941, 5.921)
ob_icosphere_006.rotation_euler = (0.1215, 0.0982, -0.6764)
ob_icosphere_006.scale = (1.074, 1.377, 0.8613)
ob_icosphere_006.lineart.crease_threshold = 0.0
ob_icosphere_005.location = (0.5531, 1.01, 6.063)
ob_icosphere_005.rotation_euler = (0.1215, 0.0982, -0.6764)
ob_icosphere_005.scale = (1.074, 1.377, 0.8613)
ob_icosphere_005.lineart.crease_threshold = 0.0
ob_icosphere_004.location = (1.852, -0.405, 5.864)
ob_icosphere_004.rotation_euler = (0.1149, -0.1059, 0.7415)
ob_icosphere_004.scale = (0.8564, 1.331, 0.6664)
ob_icosphere_004.lineart.crease_threshold = 0.0
ob_icosphere_003.location = (0.5169, -0.5353, 5.655)
ob_icosphere_003.rotation_euler = (0.1215, 0.0982, -0.6764)
ob_icosphere_003.scale = (1.049, 1.705, 0.6322)
ob_icosphere_003.lineart.crease_threshold = 0.0
ob_icosphere_003.material_slots[0].link = 'OBJECT'; ob_icosphere_003.material_slots[0].material = mat_dark_blue
ob_icosphere.location = (-1.245, 3.232, 6.669)
ob_icosphere.scale = (1.074, 1.377, 0.8613)
ob_icosphere.lineart.crease_threshold = 0.0
ob_cube.location = (0.0, 0.0, 0.0)
ob_cube.lock_rotations_4d = False
ob_cube.empty_display_type = 'ARROWS'
ob_cube.lineart.crease_threshold = 0.0

# ---- collection membership
col_collection_1.objects.link(ob_plane)
col_collection_1.objects.link(ob_cube_008)
col_collection_1.objects.link(ob_icosphere_022)
col_collection_1.objects.link(ob_icosphere_021)
col_collection_1.objects.link(ob_icosphere_020)
col_collection_1.objects.link(ob_cube_005)
col_collection_1.objects.link(ob_cube_004)
col_collection_1.objects.link(ob_cube_007)
col_collection_1.objects.link(ob_cube_006)
col_collection_1.objects.link(ob_cube_003)
col_collection_1.objects.link(ob_cube_002)
col_collection_1.objects.link(ob_icosphere_019)
col_collection_1.objects.link(ob_icosphere_018)
col_collection_1.objects.link(ob_icosphere_017)
col_collection_1.objects.link(ob_icosphere_016)
col_collection_1.objects.link(ob_icosphere_015)
col_collection_1.objects.link(ob_icosphere_014)
col_collection_1.objects.link(ob_icosphere_013)
col_collection_1.objects.link(ob_icosphere_012)
col_collection_1.objects.link(ob_icosphere_011)
col_collection_1.objects.link(ob_icosphere_010)
col_collection_1.objects.link(ob_icosphere_009)
col_collection_1.objects.link(ob_cube_001)
col_collection_1.objects.link(ob_icosphere_002)
col_collection_1.objects.link(ob_icosphere_001)
col_collection_1.objects.link(ob_icosphere_008)
col_collection_1.objects.link(ob_icosphere_007)
col_collection_1.objects.link(ob_icosphere_006)
col_collection_1.objects.link(ob_icosphere_005)
col_collection_1.objects.link(ob_icosphere_004)
col_collection_1.objects.link(ob_icosphere_003)
col_collection_1.objects.link(ob_icosphere)
col_collection_1.objects.link(ob_cube)

# ---- scene / render settings (as saved in the file)
scene.frame_start = 1; scene.frame_end = 250; scene.frame_set(35)
scene.render.engine = 'BLENDER_EEVEE_NEXT'
scene.render.resolution_percentage = 50
scene.render.dither_intensity = 0.0
scene.cycles.use_denoising = False
scene.cycles.samples = 128
scene.cycles.sampling_pattern = 'TABULATED_SOBOL'
scene.cycles.use_adaptive_sampling = False
scene.cycles.use_light_tree = False
scene.cycles.blur_glossy = 0.0
scene.cycles.sample_clamp_indirect = 0.0
scene.view_settings.view_transform = 'Standard'
bpy.context.view_layer.update()

# ---- added for rendering (the .blend has no active camera and no usable light): camera, sun
cam_auto = bpy.data.cameras.new('AutoCamera')
cam_auto.lens = 50.0
cam_auto.sensor_width = 36.0
cam_auto.clip_end = 1449.33
ob_auto_camera = bpy.data.objects.new('AutoCamera', cam_auto)
scene.collection.objects.link(ob_auto_camera)
ob_auto_camera.location = (104.639, -81.3973, 70.683)
ob_auto_camera.rotation_euler = (1.09748, -7.21219e-08, 0.694738)
scene.camera = ob_auto_camera
light_auto_sun = bpy.data.lights.new('AutoSun', 'SUN')
light_auto_sun.energy = 3.0
light_auto_sun.angle = 0.0523599
ob_auto_sun = bpy.data.objects.new('AutoSun', light_auto_sun)
scene.collection.objects.link(ob_auto_sun)
ob_auto_sun.rotation_euler = (0.872665, 0.174533, 0.523599)
bpy.context.view_layer.update()

